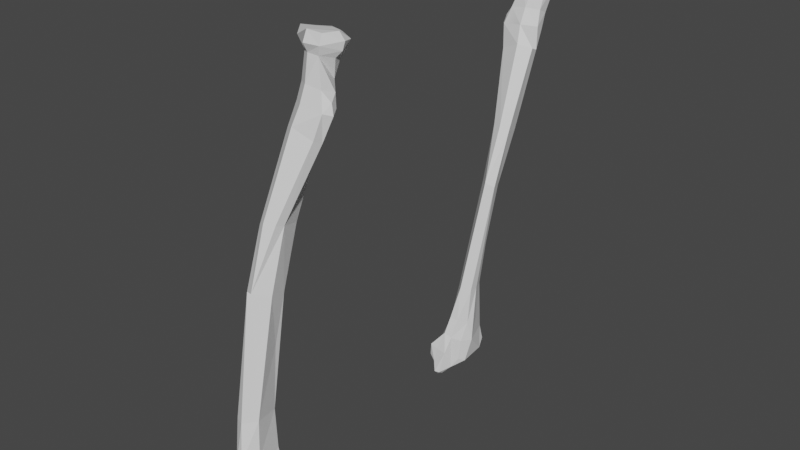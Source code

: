 # Source: Radius.blend  (saved by Blender 2.90.8; exported with 4.5.12 LTS)
import bpy
from mathutils import Matrix  # noqa: F401  (used for matrix-valued properties, if any)

bpy.ops.wm.read_factory_settings(use_empty=True)
scene = bpy.context.scene
scene.name = 'Scene'

# ---- materials (node trees are filled in below, after node groups)
mat_default_obj = bpy.data.materials.new('Default OBJ')
mat_default_obj.use_transparent_shadow = False
mat_default_obj_001 = bpy.data.materials.new('Default OBJ.001')
mat_default_obj_001.use_transparent_shadow = False

# ---- material node trees
mat_default_obj.use_nodes = True; mat_default_obj.node_tree.nodes.clear()
_N = mat_default_obj.node_tree.nodes; _L = mat_default_obj.node_tree.links
n0 = _N.new('ShaderNodeBsdfPrincipled'); n0.name = 'Principled BSDF'; n0.location = (10, 300)
n0.distribution = 'GGX'
n0.subsurface_method = 'BURLEY'
n0.inputs[3].default_value = 1.45
n0.inputs[27].default_value = (0.0, 0.0, 0.0, 1.0)
n0.inputs[28].default_value = 1.0
n1 = _N.new('ShaderNodeOutputMaterial'); n1.name = 'Material Output'; n1.location = (320, 270)
_L.new(n0.outputs[0], n1.inputs[0])
n1.is_active_output = True
mat_default_obj_001.use_nodes = True; mat_default_obj_001.node_tree.nodes.clear()
_N = mat_default_obj_001.node_tree.nodes; _L = mat_default_obj_001.node_tree.links
n0 = _N.new('ShaderNodeBsdfPrincipled'); n0.name = 'Principled BSDF'; n0.location = (10, 300)
n0.distribution = 'GGX'
n0.subsurface_method = 'BURLEY'
n0.inputs[3].default_value = 1.45
n0.inputs[27].default_value = (0.0, 0.0, 0.0, 1.0)
n0.inputs[28].default_value = 1.0
n1 = _N.new('ShaderNodeOutputMaterial'); n1.name = 'Material Output'; n1.location = (320, 270)
_L.new(n0.outputs[0], n1.inputs[0])
n1.is_active_output = True

# ---- world
world_world = bpy.data.worlds.new('World'); scene.world = world_world
world_world.use_nodes = True; world_world.node_tree.nodes.clear()
_N = world_world.node_tree.nodes; _L = world_world.node_tree.links
n0 = _N.new('ShaderNodeOutputWorld'); n0.name = 'World Output'; n0.location = (300, 300)
n1 = _N.new('ShaderNodeBackground'); n1.name = 'Background'; n1.location = (10, 300)
n1.inputs[0].default_value = (0.05088, 0.05088, 0.05088, 1.0)
_L.new(n1.outputs[0], n0.inputs[0])
n0.is_active_output = True
world_world.color = (0.05088, 0.05088, 0.05088)
world_world.use_sun_shadow = False
world_world.sun_shadow_jitter_overblur = 0.0

# ---- meshes
me_mainskeleton = bpy.data.meshes.new('mainSkeleton')
me_mainskeleton.from_pydata([(0.2756, 0.9908, 0.3061), (0.2419, -0.2754, 0.746), (0.4609, 0.8842, 0.218), (0.4325, 2.582, -0.5905), (0.402, 3.02, -0.807), (0.09575, 3.065, -0.5708), (0.4325, 2.582, -0.5905), (0.3845, 2.488, -0.8249), (-0.2697, 3.365, -0.7592), (-0.3835, 2.986, -0.6403), (0.09575, 3.065, -0.5708), (0.05219, -1.489, 0.385), (0.02917, -2.872, 0.5329), (-0.1192, -2.783, 1.091), (0.4415, -0.3405, 0.6594), (0.4609, 0.8842, 0.218), (0.2419, -0.2754, 0.746), (0.4415, -0.3405, 0.6594), (0.2419, -0.2754, 0.746), (0.08408, -2.784, 1.35), (0.3059, -2.822, 1.245), (0.4415, -0.3405, 0.6594), (0.08408, -2.784, 1.35), (0.3664, 2.928, -1.032), (0.2235, 3.181, -1.313), (0.3645, 3.26, -1.141), (0.1005, 3.419, -0.7301), (0.09575, 3.065, -0.5708), (0.402, 3.02, -0.807), (0.402, 3.02, -0.807), (0.3671, 3.365, -0.9152), (0.1005, 3.419, -0.7301), (0.36, -0.3945, 0.4097), (0.3743, 0.7901, -0.1359), (0.4609, 0.8842, 0.218), (0.4609, 0.8842, 0.218), (0.4415, -0.3405, 0.6594), (0.36, -0.3945, 0.4097), (0.02562, 2.357, -0.9862), (0.003258, 2.95, -1.312), (0.3664, 2.928, -1.032), (0.3664, 2.928, -1.032), (0.3845, 2.488, -0.8249), (0.02562, 2.357, -0.9862), (0.07317, -0.4783, 0.07456), (0.1272, 0.8028, -0.3929), (0.3743, 0.7901, -0.1359), (0.36, -0.3945, 0.4097), (0.07317, -0.4783, 0.07456), (0.3743, 0.7901, -0.1359), (0.3645, 3.26, -1.141), (0.3671, 3.365, -0.9152), (0.402, 3.02, -0.807), (0.3645, 3.26, -1.141), (0.402, 3.02, -0.807), (0.3664, 2.928, -1.032), (0.1578, 2.679, -0.4018), (-0.3835, 2.986, -0.6403), (-0.2764, 2.48, -0.4971), (0.3134, -2.828, 1.044), (0.4007, -4.095, 1.281), (0.28, -3.669, 0.9862), (0.28, -3.669, 0.9862), (0.2249, -2.858, 0.812), (0.3134, -2.828, 1.044), (0.2249, -2.858, 0.812), (0.05219, -1.489, 0.385), (0.07317, -0.4783, 0.07456), (0.009316, 0.9283, 0.03218), (0.1272, 0.8028, -0.3929), (0.07317, -0.4783, 0.07456), (0.07317, -0.4783, 0.07456), (-0.01591, -0.3704, 0.4661), (0.009316, 0.9283, 0.03218), (-0.01591, -0.3704, 0.4661), (0.2419, -0.2754, 0.746), (0.05786, 0.9699, 0.2096), (0.02917, -2.872, 0.5329), (0.2249, -2.858, 0.812), (0.28, -3.669, 0.9862), (0.2756, 0.9908, 0.3061), (0.1578, 2.679, -0.4018), (-0.2764, 2.48, -0.4971), (0.2756, 0.9908, 0.3061), (-0.2764, 2.48, -0.4971), (0.05786, 0.9699, 0.2096), (0.02562, 2.357, -0.9862), (0.1272, 0.8028, -0.3929), (0.009316, 0.9283, 0.03218), (0.3042, -3.645, 1.338), (0.4007, -4.095, 1.281), (0.3134, -2.828, 1.044), (0.05219, -1.489, 0.385), (-0.1192, -2.783, 1.091), (-0.01591, -0.3704, 0.4661), (0.07317, -0.4783, 0.07456), (0.05219, -1.489, 0.385), (-0.01591, -0.3704, 0.4661), (0.2419, -0.2754, 0.746), (0.2756, 0.9908, 0.3061), (0.05786, 0.9699, 0.2096), (0.1578, 2.679, -0.4018), (0.4325, 2.582, -0.5905), (0.09575, 3.065, -0.5708), (0.05786, 0.9699, 0.2096), (0.009316, 0.9283, 0.03218), (-0.01591, -0.3704, 0.4661), (0.1712, -4.102, 0.6449), (0.02917, -2.872, 0.5329), (0.28, -3.669, 0.9862), (0.02562, 2.357, -0.9862), (0.3845, 2.488, -0.8249), (0.3743, 0.7901, -0.1359), (0.009316, 0.9283, 0.03218), (-0.3188, 2.394, -0.689), (0.02562, 2.357, -0.9862), (0.02562, 2.357, -0.9862), (-0.3188, 2.394, -0.689), (-0.2208, 2.963, -1.123), (0.003258, 2.95, -1.312), (0.02562, 2.357, -0.9862), (-0.2208, 2.963, -1.123), (0.2249, -2.858, 0.812), (0.07317, -0.4783, 0.07456), (0.3134, -2.828, 1.044), (0.4325, 2.582, -0.5905), (0.4609, 0.8842, 0.218), (0.3743, 0.7901, -0.1359), (0.4325, 2.582, -0.5905), (0.3743, 0.7901, -0.1359), (0.3845, 2.488, -0.8249), (0.1578, 2.679, -0.4018), (0.2756, 0.9908, 0.3061), (0.4325, 2.582, -0.5905), (0.2235, 3.181, -1.313), (0.3664, 2.928, -1.032), (0.003258, 2.95, -1.312), (-0.1701, -4.046, 0.6019), (-0.09725, -3.683, 0.6134), (0.02917, -2.872, 0.5329), (0.02562, 2.357, -0.9862), (0.3743, 0.7901, -0.1359), (0.1272, 0.8028, -0.3929), (0.009316, 0.9283, 0.03218), (0.05786, 0.9699, 0.2096), (-0.2764, 2.48, -0.4971), (-0.2764, 2.48, -0.4971), (-0.3188, 2.394, -0.689), (0.009316, 0.9283, 0.03218), (-0.1701, -4.046, 0.6019), (0.02917, -2.872, 0.5329), (0.1712, -4.102, 0.6449), (-0.1192, -2.783, 1.091), (0.08408, -2.784, 1.35), (0.2419, -0.2754, 0.746), (0.2419, -0.2754, 0.746), (-0.01591, -0.3704, 0.4661), (-0.1192, -2.783, 1.091), (0.3134, -2.828, 1.044), (0.36, -0.3945, 0.4097), (0.4415, -0.3405, 0.6594), (0.3664, 2.928, -1.032), (0.402, 3.02, -0.807), (0.3845, 2.488, -0.8249), (0.2249, -2.858, 0.812), (0.02917, -2.872, 0.5329), (0.05219, -1.489, 0.385), (0.07317, -0.4783, 0.07456), (0.36, -0.3945, 0.4097), (0.3134, -2.828, 1.044), (0.1005, 3.419, -0.7301), (-0.2697, 3.365, -0.7592), (0.09575, 3.065, -0.5708), (0.1578, 2.679, -0.4018), (0.09575, 3.065, -0.5708), (-0.3835, 2.986, -0.6403)], [], [(0, 1, 2), (0, 2, 3), (4, 5, 6), (4, 6, 7), (8, 9, 10), (11, 12, 13), (14, 15, 16), (17, 18, 19), (20, 21, 22), (23, 24, 25), (26, 27, 28), (29, 30, 31), (32, 33, 34), (35, 36, 37), (38, 39, 40), (41, 42, 43), (44, 45, 46), (47, 48, 49), (50, 51, 52), (53, 54, 55), (56, 57, 58), (59, 60, 61), (62, 63, 64), (65, 66, 67), (68, 69, 70), (71, 72, 73), (74, 75, 76), (77, 78, 79), (80, 81, 82), (83, 84, 85), (86, 87, 88), (89, 90, 91), (92, 93, 94), (95, 96, 97), (98, 99, 100), (101, 102, 103), (104, 105, 106), (107, 108, 109), (110, 111, 112), (113, 114, 115), (116, 117, 118), (119, 120, 121), (122, 123, 124), (125, 126, 127), (128, 129, 130), (131, 132, 133), (134, 135, 136), (137, 138, 139), (140, 141, 142), (143, 144, 145), (146, 147, 148), (149, 150, 151), (152, 153, 154), (155, 156, 157), (158, 159, 160), (161, 162, 163), (164, 165, 166), (167, 168, 169), (170, 171, 172), (173, 174, 175)])
me_mainskeleton.polygons.foreach_set('use_smooth', [1, 1, 1, 1, 1, 0, 0, 0, 0, 0, 0, 0, 0, 0, 0, 0, 0, 0, 0, 0, 0, 0, 0, 0, 0, 0, 0, 1, 1, 0, 0, 0, 0, 0, 0, 0, 1, 0, 0, 0, 0, 0, 0, 0, 0, 0, 0, 1, 0, 1, 0, 0, 0, 0, 0, 1, 0, 0, 0, 1])
me_mainskeleton.materials.append(mat_default_obj)
me_mainskeleton.use_remesh_fix_poles = True
me_mainskeleton.use_remesh_preserve_attributes = False
me_mainskeleton.use_mirror_vertex_groups = False
me_mainskeleton.update()
me_mainskeleton.normals_split_custom_set([tuple(v) for v in zip(*[iter([0.5513, 0.323, 0.7692, 0.5513, 0.323, 0.7692, 0.5513, 0.323, 0.7692, 0.5513, 0.323, 0.7692, 0.5513, 0.323, 0.7692, 0.5513, 0.323, 0.7692, 0.8768, 0.2608, 0.4041, 0.8768, 0.2608, 0.4041, 0.8768, 0.2607, 0.4041, 0.8768, 0.2608, 0.4041, 0.8768, 0.2607, 0.4041, 0.8768, 0.2608, 0.4041, -0.1321, 0.3373, 0.9321, -0.1288, 0.3271, 0.9362, -0.3593, 0.3761, 0.8541, -0.9669, -0.01118, -0.255, -0.9669, -0.01118, -0.255, -0.9669, -0.01118, -0.255, 0.4595, 0.2947, 0.8378, 0.4595, 0.2947, 0.8378, 0.4595, 0.2947, 0.8378, 0.441, 0.1839, 0.8784, 0.441, 0.1839, 0.8784, 0.441, 0.1839, 0.8784, 0.448, 0.182, 0.8753, 0.448, 0.182, 0.8753, 0.448, 0.182, 0.8753, 0.7998, -0.1827, -0.5717, 0.7998, -0.1827, -0.5717, 0.7998, -0.1827, -0.5717, 0.6076, 0.3191, 0.7273, 0.6076, 0.3191, 0.7273, 0.6076, 0.3191, 0.7273, 0.5849, 0.2965, 0.755, 0.5849, 0.2965, 0.755, 0.5849, 0.2965, 0.755, 0.9719, -0.108, -0.2091, 0.9719, -0.108, -0.2091, 0.9719, -0.108, -0.2091, 0.9513, -0.1178, -0.2849, 0.9513, -0.1178, -0.2849, 0.9513, -0.1178, -0.2849, 0.5484, -0.3865, -0.7415, 0.5484, -0.3865, -0.7415, 0.5484, -0.3865, -0.7415, 0.4887, -0.3553, -0.7969, 0.4887, -0.3553, -0.7969, 0.4887, -0.3553, -0.7969, 0.6863, -0.2747, -0.6735, 0.6863, -0.2747, -0.6735, 0.6863, -0.2747, -0.6735, 0.763, -0.278, -0.5835, 0.763, -0.278, -0.5835, 0.763, -0.278, -0.5835, 0.9951, 0.08482, -0.05061, 0.9951, 0.08482, -0.05061, 0.9951, 0.08482, -0.05061, 0.9894, -0.04022, -0.1399, 0.9894, -0.04022, -0.1399, 0.9894, -0.04022, -0.1399, -0.2974, 0.2011, 0.9333, -0.2974, 0.2011, 0.9333, -0.2974, 0.2011, 0.9333, 0.9201, -0.009826, -0.3915, 0.9201, -0.009826, -0.3915, 0.9201, -0.009826, -0.3915, 0.9346, -0.01286, -0.3556, 0.9346, -0.01286, -0.3556, 0.9346, -0.01286, -0.3556, 0.03047, -0.2941, -0.9553, 0.03047, -0.2941, -0.9553, 0.03047, -0.2941, -0.9553, -0.9662, -0.05147, -0.2527, -0.9662, -0.05147, -0.2527, -0.9662, -0.05147, -0.2527, -0.9768, -0.05061, -0.2083, -0.9768, -0.05061, -0.2083, -0.9768, -0.05061, -0.2083, -0.7528, 0.1634, 0.6377, -0.7528, 0.1634, 0.6377, -0.7528, 0.1634, 0.6377, 0.8186, -0.06692, -0.5705, 0.8186, -0.06692, -0.5705, 0.8186, -0.06692, -0.5705, -0.3487, 0.3415, 0.8728, -0.3487, 0.3415, 0.8728, -0.3487, 0.3415, 0.8728, -0.4097, 0.3107, 0.8576, -0.4097, 0.3107, 0.8576, -0.4097, 0.3107, 0.8576, -0.9634, -0.1482, -0.2233, -0.9634, -0.1482, -0.2233, -0.9634, -0.1482, -0.2233, 0.8984, 0.1398, 0.4163, 0.8984, 0.1398, 0.4163, 0.8984, 0.1398, 0.4163, -0.9538, -0.03646, -0.2982, -0.9538, -0.03646, -0.2982, -0.9538, -0.03646, -0.2982, -0.9767, -0.04424, -0.21, -0.9767, -0.04424, -0.21, -0.9767, -0.04424, -0.21, -0.4098, 0.3091, 0.8582, -0.4098, 0.3091, 0.8582, -0.4098, 0.3091, 0.8582, 0.6109, 0.398, 0.6844, 0.6109, 0.398, 0.6844, 0.6109, 0.398, 0.6844, -0.9655, 0.09922, 0.2408, -0.9655, 0.09922, 0.2408, -0.9655, 0.09922, 0.2408, 0.9206, 0.07136, -0.384, 0.9206, 0.07136, -0.384, 0.9206, 0.07136, -0.384, 0.4853, -0.3312, -0.8092, 0.4853, -0.3312, -0.8092, 0.4853, -0.3312, -0.8092, -0.609, -0.4559, -0.6491, -0.609, -0.4559, -0.6491, -0.609, -0.4559, -0.6491, -0.6219, -0.4046, -0.6705, -0.6219, -0.4046, -0.6705, -0.6219, -0.4046, -0.6705, -0.6033, -0.4012, -0.6893, -0.6033, -0.4012, -0.6893, -0.6033, -0.4012, -0.6893, 0.935, -0.04921, -0.3511, 0.935, -0.04921, -0.3511, 0.935, -0.04921, -0.3511, 0.9728, -0.08617, -0.2152, 0.9728, -0.08617, -0.2152, 0.9728, -0.08617, -0.2152, 0.9824, -0.0753, -0.1711, 0.9824, -0.0753, -0.1711, 0.9824, -0.0753, -0.1711, 0.6113, 0.3419, 0.7138, 0.6113, 0.3419, 0.7138, 0.6113, 0.3419, 0.7138, 0.513, -0.4909, -0.7042, 0.513, -0.4909, -0.7042, 0.513, -0.4909, -0.7042, -0.9311, 0.1768, 0.3189, -0.9311, 0.1768, 0.3189, -0.9311, 0.1768, 0.3189, 0.6986, -0.215, -0.6824, 0.6986, -0.215, -0.6824, 0.6986, -0.215, -0.6824, -0.9565, -0.08039, 0.2806, -0.9565, -0.08039, 0.2806, -0.9565, -0.08039, 0.2806, -0.963, -0.09072, 0.2538, -0.963, -0.09072, 0.2538, -0.963, -0.09072, 0.2538, 0.1121, -0.0773, -0.9907, 0.1121, -0.0773, -0.9907, 0.1121, -0.0773, -0.9907, -0.7717, 0.1945, 0.6056, -0.7717, 0.1945, 0.6056, -0.7717, 0.1945, 0.6056, -0.7536, 0.1949, 0.6278, -0.7536, 0.1949, 0.6278, -0.7536, 0.1949, 0.6278, 0.9523, -0.09387, -0.2904, 0.9523, -0.09387, -0.2904, 0.9523, -0.09387, -0.2904, 0.989, -0.02769, -0.145, 0.989, -0.02769, -0.145, 0.989, -0.02769, -0.145, 0.8183, -0.07455, -0.5699, 0.8183, -0.07455, -0.5699, 0.8183, -0.07455, -0.5699, 0.7692, -0.1748, -0.6146, 0.7692, -0.1748, -0.6146, 0.7692, -0.1748, -0.6146, -0.131, 0.4083, 0.9034, -0.131, 0.4083, 0.9034, -0.131, 0.4083, 0.9034, -0.1926, 0.3677, 0.9098, -0.1926, 0.3677, 0.9098, -0.1926, 0.3677, 0.9098])] * 3)])
me_mainskeleton_001 = bpy.data.meshes.new('mainSkeleton.001')
me_mainskeleton_001.from_pydata([(0.307, 3.564, -1.351), (0.178, 3.092, -1.407), (0.1748, 3.309, -1.416), (0.08549, 3.207, -0.6656), (-0.2207, 3.162, -0.9018), (-0.2512, 2.724, -0.6853), (-0.193, 0.932, -0.2307), (-0.1788, -0.2526, 0.3149), (-0.2797, 1.026, 0.1232), (-0.2512, 2.724, -0.6853), (0.05408, 0.9447, -0.4877), (-0.193, 0.932, -0.2307), (-0.2032, 2.63, -0.9197), (0.1971, -0.2285, 0.3713), (0.3004, -2.641, 0.9965), (0.129, -1.347, 0.2902), (0.1971, -0.2285, 0.3713), (0.129, -1.347, 0.2902), (0.1081, -0.3364, -0.02025), (-0.06064, -0.1335, 0.6512), (0.1971, -0.2285, 0.3713), (0.1719, 1.07, -0.06262), (-0.123, -3.503, 1.243), (-0.2195, -3.953, 1.186), (-0.06618, -3.959, 1.404), (0.1081, -0.3364, -0.02025), (0.05408, 0.9447, -0.4877), (0.1719, 1.07, -0.06262), (0.1719, 1.07, -0.06262), (0.1971, -0.2285, 0.3713), (0.1081, -0.3364, -0.02025), (0.1081, -0.3364, -0.02025), (0.129, -1.347, 0.2902), (0.1521, -2.73, 0.4381), (0.05408, 0.9447, -0.4877), (-0.2032, 2.63, -0.9197), (0.1556, 2.498, -1.081), (-0.2512, 2.724, -0.6853), (-0.2797, 1.026, 0.1232), (-0.09435, 1.133, 0.2113), (-0.2512, 2.724, -0.6853), (-0.09435, 1.133, 0.2113), (0.02346, 2.821, -0.4966), (0.4021, 3.105, -1.218), (0.5, 2.535, -0.7838), (0.1556, 2.498, -1.081), (0.4021, 3.105, -1.218), (0.1556, 2.498, -1.081), (0.178, 3.092, -1.407), (0.08073, 3.561, -0.8249), (-0.1859, 3.507, -1.01), (-0.2207, 3.162, -0.9018), (-0.2207, 3.162, -0.9018), (-0.1859, 3.507, -1.01), (-0.1833, 3.402, -1.236), (-0.1852, 3.07, -1.127), (-0.2207, 3.162, -0.9018), (-0.1833, 3.402, -1.236), (-0.193, 0.932, -0.2307), (0.05408, 0.9447, -0.4877), (0.1081, -0.3364, -0.02025), (-0.193, 0.932, -0.2307), (0.1081, -0.3364, -0.02025), (-0.1788, -0.2526, 0.3149), (-0.06064, -0.1335, 0.6512), (-0.09435, 1.133, 0.2113), (-0.2797, 1.026, 0.1232), (-0.06064, -0.1335, 0.6512), (-0.2797, 1.026, 0.1232), (-0.2603, -0.1985, 0.5646), (-0.2603, -0.1985, 0.5646), (-0.1788, -0.2526, 0.3149), (-0.1322, -2.686, 0.9489), (0.3004, -2.641, 0.9965), (0.1971, -0.2285, 0.3713), (-0.06064, -0.1335, 0.6512), (0.1274, -3.886, 1.534), (0.05465, -3.425, 1.403), (-0.123, -3.503, 1.243), (0.3004, -2.641, 0.9965), (0.1521, -2.73, 0.4381), (0.129, -1.347, 0.2902), (0.09715, -2.642, 1.256), (-0.2603, -0.1985, 0.5646), (-0.1247, -2.68, 1.15), (0.4576, 2.622, -0.5919), (0.5648, 3.128, -0.7352), (0.02346, 2.821, -0.4966), (0.2299, -3.412, 1.441), (0.285, -3.789, 1.576), (0.4567, -3.771, 1.198), (-0.1833, 3.402, -1.236), (-0.04223, 3.323, -1.408), (-0.1852, 3.07, -1.127), (0.1556, 2.498, -1.081), (0.1719, 1.07, -0.06262), (0.05408, 0.9447, -0.4877), (-0.04223, 3.323, -1.408), (0.1748, 3.309, -1.416), (0.178, 3.092, -1.407), (-0.1788, -0.2526, 0.3149), (0.1081, -0.3364, -0.02025), (-0.04364, -2.716, 0.7172), (-0.2195, -3.953, 1.186), (-0.09875, -3.527, 0.8914), (0.009991, -3.96, 0.5501), (0.178, 3.092, -1.407), (-0.1852, 3.07, -1.127), (-0.04223, 3.323, -1.408), (-0.2032, 2.63, -0.9197), (-0.2512, 2.724, -0.6853), (-0.2207, 3.162, -0.9018), (-0.2032, 2.63, -0.9197), (-0.2207, 3.162, -0.9018), (-0.1852, 3.07, -1.127), (-0.2603, -0.1985, 0.5646), (-0.1322, -2.686, 0.9489), (-0.1247, -2.68, 1.15), (0.5648, 3.128, -0.7352), (0.08549, 3.207, -0.6656), (0.02346, 2.821, -0.4966), (-0.1788, -0.2526, 0.3149), (-0.2603, -0.1985, 0.5646), (-0.2797, 1.026, 0.1232), (-0.1852, 3.07, -1.127), (0.178, 3.092, -1.407), (0.1556, 2.498, -1.081), (0.1556, 2.498, -1.081), (-0.2032, 2.63, -0.9197), (-0.1852, 3.07, -1.127), (-0.1322, -2.686, 0.9489), (-0.2195, -3.953, 1.186), (-0.123, -3.503, 1.243), (-0.123, -3.503, 1.243), (-0.1247, -2.68, 1.15), (-0.1322, -2.686, 0.9489), (0.4576, 2.622, -0.5919), (0.02346, 2.821, -0.4966), (-0.09435, 1.133, 0.2113), (0.1234, 1.112, 0.1148), (0.4576, 2.622, -0.5919), (-0.09435, 1.133, 0.2113), (0.307, 3.564, -1.351), (0.4021, 3.105, -1.218), (0.178, 3.092, -1.407), (0.1556, 2.498, -1.081), (0.5, 2.535, -0.7838), (0.1719, 1.07, -0.06262), (-0.2032, 2.63, -0.9197), (-0.193, 0.932, -0.2307), (-0.2512, 2.724, -0.6853), (-0.1322, -2.686, 0.9489), (-0.1788, -0.2526, 0.3149), (-0.04364, -2.716, 0.7172), (0.1719, 1.07, -0.06262), (0.1234, 1.112, 0.1148), (-0.06064, -0.1335, 0.6512), (0.08549, 3.207, -0.6656), (-0.2512, 2.724, -0.6853), (0.02346, 2.821, -0.4966), (0.4576, 2.622, -0.5919), (0.1234, 1.112, 0.1148), (0.1719, 1.07, -0.06262), (0.1719, 1.07, -0.06262), (0.5, 2.535, -0.7838), (0.4576, 2.622, -0.5919), (0.1081, -0.3364, -0.02025), (0.1521, -2.73, 0.4381), (-0.04364, -2.716, 0.7172), (0.1234, 1.112, 0.1148), (-0.09435, 1.133, 0.2113), (-0.06064, -0.1335, 0.6512), (0.4021, 3.105, -1.218), (0.307, 3.564, -1.351), (0.527, 3.416, -1.131)], [], [(0, 1, 2), (3, 4, 5), (6, 7, 8), (6, 8, 9), (10, 11, 12), (13, 14, 15), (16, 17, 18), (19, 20, 21), (22, 23, 24), (25, 26, 27), (28, 29, 30), (31, 32, 33), (34, 35, 36), (37, 38, 39), (40, 41, 42), (43, 44, 45), (46, 47, 48), (49, 50, 51), (52, 53, 54), (55, 56, 57), (58, 59, 60), (61, 62, 63), (64, 65, 66), (67, 68, 69), (70, 71, 72), (73, 74, 75), (76, 77, 78), (79, 80, 81), (82, 83, 84), (85, 86, 87), (88, 89, 90), (91, 92, 93), (94, 95, 96), (97, 98, 99), (100, 101, 102), (103, 104, 105), (106, 107, 108), (109, 110, 111), (112, 113, 114), (115, 116, 117), (118, 119, 120), (121, 122, 123), (124, 125, 126), (127, 128, 129), (130, 131, 132), (133, 134, 135), (136, 137, 138), (139, 140, 141), (142, 143, 144), (145, 146, 147), (148, 149, 150), (151, 152, 153), (154, 155, 156), (157, 158, 159), (160, 161, 162), (163, 164, 165), (166, 167, 168), (169, 170, 171), (172, 173, 174)])
me_mainskeleton_001.polygons.foreach_set('use_smooth', [0, 1, 1, 1, 0, 1, 0, 0, 0, 0, 0, 0, 0, 1, 0, 0, 0, 0, 1, 0, 0, 0, 0, 0, 0, 0, 0, 1, 0, 0, 0, 0, 0, 1, 0, 0, 0, 0, 0, 0, 0, 0, 0, 0, 0, 0, 0, 0, 0, 0, 0, 0, 0, 0, 0, 0, 0, 0, 1])
me_mainskeleton_001.materials.append(mat_default_obj_001)
me_mainskeleton_001.use_remesh_fix_poles = True
me_mainskeleton_001.use_remesh_preserve_attributes = False
me_mainskeleton_001.use_mirror_vertex_groups = False
me_mainskeleton_001.update()
me_mainskeleton_001.normals_split_custom_set([tuple(v) for v in zip(*[iter([0.4856, -0.02856, -0.8737, 0.4856, -0.02856, -0.8737, 0.4856, -0.02856, -0.8737, -0.6063, 0.3891, 0.6936, -0.5987, 0.3834, 0.7032, -0.6025, 0.358, 0.7133, -0.9725, -0.09518, -0.2127, -0.9725, -0.09516, -0.2127, -0.9725, -0.09515, -0.2127, -0.9725, -0.09518, -0.2127, -0.9725, -0.09515, -0.2127, -0.9725, -0.09514, -0.2127, -0.6857, -0.2772, -0.6731, -0.6857, -0.2772, -0.6731, -0.6857, -0.2772, -0.6731, 0.9538, -0.03645, -0.2982, 0.9538, -0.03645, -0.2982, 0.9538, -0.03645, -0.2982, 0.9767, -0.04424, -0.21, 0.9767, -0.04424, -0.21, 0.9767, -0.04424, -0.21, 0.7537, 0.2214, 0.6188, 0.7537, 0.2214, 0.6188, 0.7537, 0.2214, 0.6188, -0.8132, 0.1016, 0.573, -0.8132, 0.1016, 0.573, -0.8132, 0.1016, 0.573, 0.9662, -0.05147, -0.2527, 0.9662, -0.05147, -0.2527, 0.9662, -0.05147, -0.2527, 0.9768, -0.05061, -0.2083, 0.9768, -0.05061, -0.2083, 0.9768, -0.05061, -0.2083, 0.9997, 0.01443, -0.02058, 0.9997, 0.01443, -0.02058, 0.9997, 0.01443, -0.02058, -0.4782, -0.2859, -0.8304, -0.4782, -0.2859, -0.8304, -0.4782, -0.2859, -0.8304, -0.562, 0.3632, 0.7431, -0.562, 0.3632, 0.7431, -0.562, 0.3632, 0.7431, -0.6113, 0.3419, 0.7138, -0.6113, 0.3419, 0.7138, -0.6113, 0.3419, 0.7138, 0.6219, -0.4046, -0.6705, 0.6219, -0.4046, -0.6705, 0.6219, -0.4046, -0.6705, 0.6033, -0.4012, -0.6893, 0.6033, -0.4012, -0.6893, 0.6033, -0.4012, -0.6893, -0.5849, 0.2965, 0.755, -0.5849, 0.2965, 0.755, -0.5849, 0.2965, 0.755, -0.9951, 0.08481, -0.05063, -0.9951, 0.08481, -0.05063, -0.9951, 0.08481, -0.05063, -0.9894, -0.04021, -0.1399, -0.9894, -0.04021, -0.1399, -0.9894, -0.04021, -0.1399, -0.6863, -0.2747, -0.6735, -0.6863, -0.2747, -0.6735, -0.6863, -0.2747, -0.6735, -0.763, -0.278, -0.5835, -0.763, -0.278, -0.5835, -0.763, -0.278, -0.5835, -0.5339, 0.2648, 0.803, -0.5339, 0.2648, 0.803, -0.5339, 0.2648, 0.803, -0.4595, 0.2947, 0.8378, -0.4595, 0.2947, 0.8378, -0.4595, 0.2947, 0.8378, -0.9523, -0.09387, -0.2904, -0.9523, -0.09387, -0.2904, -0.9523, -0.09387, -0.2904, 0.7536, 0.1949, 0.6278, 0.7536, 0.1949, 0.6278, 0.7536, 0.1949, 0.6278, -0.6897, 0.09456, 0.7179, -0.6897, 0.09456, 0.7179, -0.6897, 0.09456, 0.7179, 0.9669, -0.01118, -0.255, 0.9669, -0.01118, -0.255, 0.9669, -0.01118, -0.255, -0.448, 0.182, 0.8753, -0.448, 0.182, 0.8753, -0.448, 0.182, 0.8753, 0.2974, 0.2011, 0.9333, 0.2974, 0.2011, 0.9333, 0.2974, 0.2011, 0.9333, 0.8707, 0.2733, 0.409, 0.8707, 0.2733, 0.409, 0.8707, 0.2733, 0.409, -0.7998, -0.1827, -0.5717, -0.7998, -0.1827, -0.5717, -0.7998, -0.1827, -0.5717, 0.9634, -0.1482, -0.2233, 0.9634, -0.1482, -0.2233, 0.9634, -0.1482, -0.2233, -0.04048, -0.04132, -0.9983, -0.04048, -0.04132, -0.9983, -0.04048, -0.04132, -0.9983, -0.7693, -0.1439, -0.6224, -0.7693, -0.1439, -0.6224, -0.7693, -0.1439, -0.6224, -0.94, 0.03161, -0.3397, -0.94, 0.03161, -0.3397, -0.94, 0.03161, -0.3397, -0.513, -0.4909, -0.7042, -0.513, -0.4909, -0.7042, -0.513, -0.4909, -0.7042, -0.9813, -0.0259, -0.1907, -0.9813, -0.0259, -0.1907, -0.9813, -0.0259, -0.1907, -0.989, -0.02769, -0.145, -0.989, -0.02769, -0.145, -0.989, -0.02769, -0.145, -0.9982, -0.04537, 0.03888, -0.9982, -0.04537, 0.03888, -0.9982, -0.04537, 0.03888, 0.1926, 0.3677, 0.9098, 0.1926, 0.3677, 0.9098, 0.1926, 0.3677, 0.9098, -0.9513, -0.1178, -0.2849, -0.9513, -0.1178, -0.2849, -0.9513, -0.1178, -0.2849, -0.5484, -0.3865, -0.7415, -0.5484, -0.3865, -0.7415, -0.5484, -0.3865, -0.7415, -0.4886, -0.3553, -0.7969, -0.4886, -0.3553, -0.7969, -0.4886, -0.3553, -0.7969, -0.8984, 0.1398, 0.4163, -0.8984, 0.1398, 0.4163, -0.8984, 0.1398, 0.4163, -0.9993, 0.002127, 0.03731, -0.9993, 0.002127, 0.03731, -0.9993, 0.002127, 0.03731, 0.3487, 0.3415, 0.8728, 0.3487, 0.3415, 0.8728, 0.3487, 0.3415, 0.8728, 0.4097, 0.3107, 0.8576, 0.4097, 0.3107, 0.8576, 0.4097, 0.3107, 0.8576, 0.645, -0.08572, -0.7594, 0.645, -0.08572, -0.7594, 0.645, -0.08572, -0.7594, 0.609, -0.4559, -0.6491, 0.609, -0.4559, -0.6491, 0.609, -0.4559, -0.6491, -0.9824, -0.0753, -0.1711, -0.9824, -0.0753, -0.1711, -0.9824, -0.0753, -0.1711, -0.9332, -0.1072, -0.343, -0.9332, -0.1072, -0.343, -0.9332, -0.1072, -0.343, 0.9626, -0.02616, 0.2695, 0.9626, -0.02616, 0.2695, 0.9626, -0.02616, 0.2695, -0.6109, 0.398, 0.6844, -0.6109, 0.398, 0.6844, -0.6109, 0.398, 0.6844, 0.9565, -0.08039, 0.2806, 0.9565, -0.08039, 0.2806, 0.9565, -0.08039, 0.2806, 0.963, -0.09072, 0.2538, 0.963, -0.09072, 0.2538, 0.963, -0.09072, 0.2538, -0.8155, -0.1233, -0.5655, -0.8155, -0.1233, -0.5655, -0.8155, -0.1233, -0.5655, 0.4098, 0.3091, 0.8582, 0.4098, 0.3091, 0.8582, 0.4098, 0.3091, 0.8582, 0.6811, -0.06947, -0.7289, 0.6811, -0.06947, -0.7289, 0.6811, -0.06947, -0.7289])] * 3)])
me_mainskeleton_002 = bpy.data.meshes.new('mainSkeleton.002')
me_mainskeleton_002.from_pydata([(-0.2923, 4.124, -1.532), (-0.04409, 4.095, -1.698), (-0.2211, 3.904, -1.474), (-0.3553, 3.984, -1.241), (0.5056, 4.345, -1.086), (0.5452, 4.167, -1.033), (0.5699, 4.085, -1.412), (-0.3553, 3.984, -1.241), (-0.1528, 3.781, -1.401), (-0.2331, 3.845, -1.181), (-0.01186, 3.903, -1.608), (-0.04409, 4.095, -1.698), (0.3419, 4.064, -1.676), (-0.4013, 4.169, -1.26), (-0.1362, 4.33, -0.9604), (-0.2371, 4.312, -1.294), (-0.1362, 4.33, -0.9604), (-0.09919, 4.345, -1.035), (-0.2371, 4.312, -1.294), (-0.2331, 3.845, -1.181), (-0.1403, 4.117, -0.8742), (-0.3553, 3.984, -1.241), (0.3145, 4.196, -1.699), (-0.04409, 4.095, -1.698), (0.004078, 4.221, -1.57), (0.5699, 4.085, -1.412), (0.4971, 4.237, -1.445), (0.5056, 4.345, -1.086), (-0.04409, 4.095, -1.698), (-0.01186, 3.903, -1.608), (-0.2211, 3.904, -1.474), (-0.3553, 3.984, -1.241), (-0.2211, 3.904, -1.474), (-0.1528, 3.781, -1.401), (0.5699, 4.085, -1.412), (0.5452, 4.167, -1.033), (0.4086, 3.905, -1.069), (0.4086, 3.905, -1.069), (0.4647, 3.924, -1.348), (0.5699, 4.085, -1.412), (-0.09919, 4.345, -1.035), (0.2087, 4.353, -0.9337), (-0.1641, 4.234, -1.477), (-0.1641, 4.234, -1.477), (-0.2371, 4.312, -1.294), (-0.09919, 4.345, -1.035), (-0.1403, 4.117, -0.8742), (0.2068, 4.125, -0.8221), (0.2087, 4.353, -0.9337), (0.2087, 4.353, -0.9337), (-0.1362, 4.33, -0.9604), (-0.1403, 4.117, -0.8742), (0.2087, 4.353, -0.9337), (0.2068, 4.125, -0.8221), (0.5452, 4.167, -1.033), (0.5452, 4.167, -1.033), (0.5056, 4.345, -1.086), (0.2087, 4.353, -0.9337), (0.4971, 4.237, -1.445), (0.5699, 4.085, -1.412), (0.3145, 4.196, -1.699), (-0.2211, 3.904, -1.474), (-0.01186, 3.903, -1.608), (0.003323, 3.776, -1.506), (-0.2211, 3.904, -1.474), (0.003323, 3.776, -1.506), (-0.1528, 3.781, -1.401), (-0.4013, 4.169, -1.26), (-0.2923, 4.124, -1.532), (-0.3553, 3.984, -1.241), (0.1628, 4.234, -1.578), (0.3145, 4.196, -1.699), (0.004078, 4.221, -1.57), (-0.01186, 3.903, -1.608), (0.3419, 4.064, -1.676), (0.2921, 3.887, -1.524), (-0.01186, 3.903, -1.608), (0.2921, 3.887, -1.524), (0.003323, 3.776, -1.506), (0.2068, 4.125, -0.8221), (-0.08889, 3.924, -0.8981), (0.1824, 3.934, -0.9056), (-0.1403, 4.117, -0.8742), (-0.1362, 4.33, -0.9604), (-0.4013, 4.169, -1.26), (-0.2371, 4.312, -1.294), (-0.1641, 4.234, -1.477), (-0.2923, 4.124, -1.532), (0.4086, 3.905, -1.069), (0.5452, 4.167, -1.033), (0.2068, 4.125, -0.8221), (0.1824, 3.934, -0.9056), (0.4086, 3.905, -1.069), (0.2068, 4.125, -0.8221), (-0.1641, 4.234, -1.477), (0.2087, 4.353, -0.9337), (0.1628, 4.234, -1.578), (0.1628, 4.234, -1.578), (0.004078, 4.221, -1.57), (-0.1641, 4.234, -1.477), (0.3145, 4.196, -1.699), (0.1628, 4.234, -1.578), (0.4971, 4.237, -1.445), (0.2921, 3.887, -1.524), (0.3419, 4.064, -1.676), (0.5699, 4.085, -1.412), (0.4647, 3.924, -1.348), (0.2921, 3.887, -1.524), (0.5699, 4.085, -1.412), (0.2068, 4.125, -0.8221), (-0.1403, 4.117, -0.8742), (-0.08889, 3.924, -0.8981), (-0.4013, 4.169, -1.26), (-0.3553, 3.984, -1.241), (-0.1403, 4.117, -0.8742), (-0.2371, 4.312, -1.294), (-0.2923, 4.124, -1.532), (-0.4013, 4.169, -1.26), (0.3145, 4.196, -1.699), (0.3419, 4.064, -1.676), (-0.04409, 4.095, -1.698), (0.2087, 4.353, -0.9337), (-0.09919, 4.345, -1.035), (-0.1362, 4.33, -0.9604), (0.4971, 4.237, -1.445), (0.1628, 4.234, -1.578), (0.2087, 4.353, -0.9337), (0.2087, 4.353, -0.9337), (0.5056, 4.345, -1.086), (0.4971, 4.237, -1.445), (-0.04409, 4.095, -1.698), (-0.2923, 4.124, -1.532), (-0.1641, 4.234, -1.477), (-0.1641, 4.234, -1.477), (0.004078, 4.221, -1.57), (-0.04409, 4.095, -1.698), (0.5699, 4.085, -1.412), (0.3419, 4.064, -1.676), (0.3145, 4.196, -1.699), (-0.2331, 3.845, -1.181), (-0.08889, 3.924, -0.8981), (-0.1403, 4.117, -0.8742)], [], [(0, 1, 2), (0, 2, 3), (4, 5, 6), (7, 8, 9), (10, 11, 12), (13, 14, 15), (16, 17, 18), (19, 20, 21), (22, 23, 24), (25, 26, 27), (28, 29, 30), (31, 32, 33), (34, 35, 36), (37, 38, 39), (40, 41, 42), (43, 44, 45), (46, 47, 48), (49, 50, 51), (52, 53, 54), (55, 56, 57), (58, 59, 60), (61, 62, 63), (64, 65, 66), (67, 68, 69), (70, 71, 72), (73, 74, 75), (76, 77, 78), (79, 80, 81), (82, 83, 84), (85, 86, 87), (88, 89, 90), (91, 92, 93), (94, 95, 96), (97, 98, 99), (100, 101, 102), (103, 104, 105), (106, 107, 108), (109, 110, 111), (112, 113, 114), (115, 116, 117), (118, 119, 120), (121, 122, 123), (124, 125, 126), (127, 128, 129), (130, 131, 132), (133, 134, 135), (136, 137, 138), (139, 140, 141)])
me_mainskeleton_002.polygons.foreach_set('use_smooth', [1, 1, 0, 0, 0, 0, 0, 0, 0, 0, 0, 0, 0, 0, 0, 0, 0, 0, 0, 0, 0, 0, 0, 0, 0, 0, 0, 0, 0, 0, 0, 0, 0, 0, 0, 0, 0, 1, 0, 0, 0, 0, 0, 0, 0, 0, 0, 0])
me_mainskeleton_002.materials.append(mat_default_obj)
me_mainskeleton_002.use_remesh_fix_poles = True
me_mainskeleton_002.use_remesh_preserve_attributes = False
me_mainskeleton_002.use_mirror_vertex_groups = False
me_mainskeleton_002.update()
me_mainskeleton_002.normals_split_custom_set([tuple(v) for v in zip(*[iter([-0.717, -0.3844, -0.5815, -0.717, -0.3844, -0.5815, -0.717, -0.3844, -0.5815, -0.717, -0.3844, -0.5815, -0.717, -0.3844, -0.5815, -0.717, -0.3844, -0.5815, 0.9752, 0.2208, 0.01596, 0.9752, 0.2208, 0.01596, 0.9752, 0.2208, 0.01596, -0.7333, -0.6764, -0.06844, -0.7333, -0.6764, -0.06844, -0.7333, -0.6764, -0.06844, 0.0181, -0.4218, -0.9065, 0.0181, -0.4218, -0.9065, 0.0181, -0.4218, -0.9065, -0.6326, 0.7596, 0.1512, -0.6326, 0.7596, 0.1512, -0.6326, 0.7596, 0.1512, -0.3141, 0.9483, 0.04507, -0.3141, 0.9483, 0.04507, -0.3141, 0.9483, 0.04507, -0.7224, -0.3947, 0.5677, -0.7224, -0.3947, 0.5677, -0.7224, -0.3947, 0.5677, -0.2091, 0.7343, -0.6458, -0.2091, 0.7343, -0.6458, -0.2091, 0.7343, -0.6458, 0.9046, 0.4017, -0.1423, 0.9046, 0.4017, -0.1423, 0.9046, 0.4017, -0.1423, -0.486, -0.4364, -0.7572, -0.486, -0.4364, -0.7572, -0.486, -0.4364, -0.7572, -0.7775, -0.577, -0.2499, -0.7775, -0.577, -0.2499, -0.7775, -0.577, -0.2499, 0.8659, -0.4741, 0.1592, 0.8659, -0.4741, 0.1592, 0.8659, -0.4741, 0.1592, 0.853, -0.5033, 0.1379, 0.853, -0.5033, 0.1379, 0.853, -0.5033, 0.1379, 0.05823, 0.966, -0.252, 0.05823, 0.966, -0.252, 0.05823, 0.966, -0.252, 0.2938, 0.9158, -0.2739, 0.2938, 0.9158, -0.2739, 0.2938, 0.9158, -0.2739, -0.1428, 0.4355, 0.8888, -0.1428, 0.4355, 0.8888, -0.1428, 0.4355, 0.8888, -0.0971, 0.3761, 0.9215, -0.0971, 0.3761, 0.9215, -0.0971, 0.3761, 0.9215, 0.4531, 0.3883, 0.8025, 0.4531, 0.3883, 0.8025, 0.4531, 0.3883, 0.8025, 0.4363, 0.3421, 0.8322, 0.4363, 0.3421, 0.8322, 0.4363, 0.3421, 0.8322, 0.7689, 0.239, -0.5931, 0.7689, 0.239, -0.5931, 0.7689, 0.239, -0.5931, -0.4354, -0.5943, -0.6762, -0.4354, -0.5943, -0.6762, -0.4354, -0.5943, -0.6762, -0.4476, -0.6247, -0.6399, -0.4476, -0.6247, -0.6399, -0.4476, -0.6247, -0.6399, -0.9099, -0.2608, -0.3226, -0.9099, -0.2608, -0.3226, -0.9099, -0.2608, -0.3226, -0.09869, 0.9059, -0.4119, -0.09869, 0.9059, -0.4119, -0.09869, 0.9059, -0.4119, 0.1646, -0.6671, -0.7266, 0.1646, -0.6671, -0.7266, 0.1646, -0.6671, -0.7266, 0.1821, -0.6017, -0.7777, 0.1821, -0.6017, -0.7777, 0.1821, -0.6017, -0.7777, 0.03969, -0.4046, 0.9136, 0.03969, -0.4046, 0.9136, 0.03969, -0.4046, 0.9136, -0.788, 0.2445, 0.5651, -0.788, 0.2445, 0.5651, -0.788, 0.2445, 0.5651, -0.4321, 0.7542, -0.4945, -0.4321, 0.7542, -0.4945, -0.4321, 0.7542, -0.4945, 0.5236, -0.3778, 0.7636, 0.5236, -0.3778, 0.7636, 0.5236, -0.3778, 0.7636, 0.5034, -0.3993, 0.7662, 0.5034, -0.3993, 0.7662, 0.5034, -0.3993, 0.7662, -0.05596, 0.9826, -0.1773, -0.05596, 0.9826, -0.1773, -0.05596, 0.9826, -0.1773, -0.09693, 0.9458, -0.31, -0.09693, 0.9458, -0.31, -0.09693, 0.9458, -0.31, 0.07685, 0.9742, -0.2124, 0.07685, 0.9742, -0.2124, 0.07685, 0.9742, -0.2124, 0.6276, -0.6, -0.4961, 0.6276, -0.6, -0.4961, 0.6276, -0.6, -0.4961, 0.6286, -0.6072, -0.4859, 0.6286, -0.6072, -0.4859, 0.6286, -0.6072, -0.4859, -0.1432, -0.1589, 0.9769, -0.1432, -0.1589, 0.9769, -0.1432, -0.1589, 0.9769, -0.8283, -0.1487, 0.5402, -0.8283, -0.1487, 0.5402, -0.8283, -0.1487, 0.5402, -0.6535, 0.6607, -0.3694, -0.6535, 0.6607, -0.3694, -0.6535, 0.6607, -0.3694, 0.04331, -0.1612, -0.986, 0.04331, -0.1612, -0.986, 0.04331, -0.1612, -0.986, -0.08032, 0.9824, 0.1686, -0.08032, 0.9824, 0.1686, -0.08032, 0.9824, 0.1686, 0.06617, 0.9804, -0.1856, 0.06617, 0.9804, -0.1856, 0.06617, 0.9804, -0.1856, -0.1195, 0.9514, -0.2837, -0.1195, 0.9514, -0.2837, -0.1195, 0.9514, -0.2837, -0.3334, 0.7048, -0.6262, -0.3334, 0.7048, -0.6262, -0.3334, 0.7048, -0.6262, -0.2834, 0.7339, -0.6173, -0.2834, 0.7339, -0.6173, -0.2834, 0.7339, -0.6173, 0.7537, 0.04325, -0.6557, 0.7537, 0.04325, -0.6557, 0.7537, 0.04325, -0.6557, -0.8218, -0.28, 0.4962, -0.8218, -0.28, 0.4962, -0.8218, -0.28, 0.4962])] * 3)])
me_mainskeleton_003 = bpy.data.meshes.new('mainSkeleton.003')
me_mainskeleton_003.from_pydata([(-0.1257, 3.423, -1.256), (-0.1528, 3.781, -1.401), (0.006417, 3.167, -1.321), (-0.1257, 3.423, -1.256), (-0.08889, 3.924, -0.8981), (-0.2331, 3.845, -1.181), (-0.08889, 3.924, -0.8981), (-0.2697, 3.365, -0.7592), (0.1005, 3.419, -0.7301), (0.1005, 3.419, -0.7301), (0.1824, 3.934, -0.9056), (-0.08889, 3.924, -0.8981), (0.003323, 3.776, -1.506), (0.2921, 3.887, -1.524), (0.2235, 3.181, -1.313), (0.006417, 3.167, -1.321), (0.003323, 3.776, -1.506), (0.2235, 3.181, -1.313), (-0.1528, 3.781, -1.401), (0.003323, 3.776, -1.506), (0.006417, 3.167, -1.321), (0.3645, 3.26, -1.141), (0.2235, 3.181, -1.313), (0.2921, 3.887, -1.524), (0.2921, 3.887, -1.524), (0.4647, 3.924, -1.348), (0.3645, 3.26, -1.141), (0.3671, 3.365, -0.9152), (0.3645, 3.26, -1.141), (0.4647, 3.924, -1.348), (-0.3457, 3.274, -1.036), (-0.08889, 3.924, -0.8981), (-0.1257, 3.423, -1.256), (0.1824, 3.934, -0.9056), (0.1005, 3.419, -0.7301), (0.3671, 3.365, -0.9152), (0.4086, 3.905, -1.069), (0.1824, 3.934, -0.9056), (0.3671, 3.365, -0.9152), (-0.1257, 3.423, -1.256), (-0.2331, 3.845, -1.181), (-0.1528, 3.781, -1.401), (0.4647, 3.924, -1.348), (0.4086, 3.905, -1.069), (0.3671, 3.365, -0.9152), (-0.3457, 3.274, -1.036), (-0.2697, 3.365, -0.7592), (-0.08889, 3.924, -0.8981)], [], [(0, 1, 2), (3, 4, 5), (6, 7, 8), (9, 10, 11), (12, 13, 14), (15, 16, 17), (18, 19, 20), (21, 22, 23), (24, 25, 26), (27, 28, 29), (30, 31, 32), (33, 34, 35), (36, 37, 38), (39, 40, 41), (42, 43, 44), (45, 46, 47)])
me_mainskeleton_003.polygons.foreach_set('use_smooth', [0, 0, 0, 0, 0, 1, 0, 0, 0, 0, 0, 0, 0, 0, 0, 0])
me_mainskeleton_003.materials.append(mat_default_obj)
me_mainskeleton_003.use_remesh_fix_poles = True
me_mainskeleton_003.use_remesh_preserve_attributes = False
me_mainskeleton_003.use_mirror_vertex_groups = False
me_mainskeleton_003.update()
me_mainskeleton_003.normals_split_custom_set([tuple(v) for v in zip(*[iter([-0.7988, -0.277, -0.534, -0.7988, -0.277, -0.534, -0.7988, -0.277, -0.534, -0.8159, -0.2949, 0.4974, -0.8159, -0.2949, 0.4974, -0.8159, -0.2949, 0.4974, -0.1154, 0.2743, 0.9547, -0.1154, 0.2743, 0.9547, -0.1154, 0.2743, 0.9547, 0.01477, 0.3205, 0.9471, 0.01477, 0.3205, 0.9471, 0.01477, 0.3205, 0.9471, 0.05226, -0.2911, -0.9553, 0.05226, -0.2911, -0.9553, 0.05226, -0.2911, -0.9553, 0.05552, -0.2899, -0.9554, 0.05552, -0.2899, -0.9554, 0.05552, -0.2899, -0.9554, -0.5454, -0.2461, -0.8013, -0.5454, -0.2461, -0.8013, -0.5454, -0.2461, -0.8013, 0.8019, -0.2416, -0.5464, 0.8019, -0.2416, -0.5464, 0.8019, -0.2416, -0.5464, 0.7125, -0.3044, -0.6322, 0.7125, -0.3044, -0.6322, 0.7125, -0.3044, -0.6322, 0.9897, -0.1336, 0.05039, 0.9897, -0.1336, 0.05039, 0.9897, -0.1336, 0.05039, -0.768, 0.4083, -0.4933, -0.768, 0.4083, -0.4933, -0.768, 0.4083, -0.4933, 0.5855, 0.1766, 0.7912, 0.5855, 0.1766, 0.7912, 0.5855, 0.1766, 0.7912, 0.5911, 0.1784, 0.7866, 0.5911, 0.1784, 0.7866, 0.5911, 0.1784, 0.7866, -0.9391, -0.1877, -0.2878, -0.9391, -0.1877, -0.2878, -0.9391, -0.1877, -0.2878, 0.9804, -0.01954, 0.1959, 0.9804, -0.01954, 0.1959, 0.9804, -0.01954, 0.1959, -0.9304, 0.3367, 0.145, -0.9304, 0.3367, 0.145, -0.9304, 0.3367, 0.145])] * 3)])
me_mainskeleton_004 = bpy.data.meshes.new('mainSkeleton.004')
me_mainskeleton_004.from_pydata([(-0.2697, 3.365, -0.7592), (-0.4419, 3.149, -0.8341), (-0.3835, 2.986, -0.6403), (-0.3188, 2.394, -0.689), (-0.5092, 2.931, -0.7961), (-0.4049, 2.995, -0.9874), (-0.3457, 3.274, -1.036), (-0.4419, 3.149, -0.8341), (-0.2697, 3.365, -0.7592), (-0.4419, 3.149, -0.8341), (-0.3457, 3.274, -1.036), (-0.4049, 2.995, -0.9874), (-0.4049, 2.995, -0.9874), (-0.5092, 2.931, -0.7961), (-0.4419, 3.149, -0.8341), (-0.3835, 2.986, -0.6403), (-0.3188, 2.394, -0.689), (-0.2764, 2.48, -0.4971), (-0.3188, 2.394, -0.689), (-0.3835, 2.986, -0.6403), (-0.5092, 2.931, -0.7961), (-0.4049, 2.995, -0.9874), (-0.3457, 3.274, -1.036), (-0.2208, 2.963, -1.123), (-0.2208, 2.963, -1.123), (-0.3188, 2.394, -0.689), (-0.4049, 2.995, -0.9874), (-0.4419, 3.149, -0.8341), (-0.5092, 2.931, -0.7961), (-0.3835, 2.986, -0.6403)], [], [(0, 1, 2), (3, 4, 5), (6, 7, 8), (9, 10, 11), (12, 13, 14), (15, 16, 17), (18, 19, 20), (21, 22, 23), (24, 25, 26), (27, 28, 29)])
me_mainskeleton_004.polygons.foreach_set('use_smooth', [1, 0, 0, 0, 0, 0, 0, 0, 0, 0])
me_mainskeleton_004.materials.append(mat_default_obj)
me_mainskeleton_004.use_remesh_fix_poles = True
me_mainskeleton_004.use_remesh_preserve_attributes = False
me_mainskeleton_004.use_mirror_vertex_groups = False
me_mainskeleton_004.update()
me_mainskeleton_004.normals_split_custom_set([tuple(v) for v in zip(*[iter([-0.7256, 0.3495, 0.5928, -0.3593, 0.3761, 0.8541, -0.6964, 0.4487, 0.5601, -0.7552, -0.3749, -0.5377, -0.7552, -0.3749, -0.5377, -0.7552, -0.3749, -0.5377, -0.783, 0.6219, 0.01111, -0.783, 0.6219, 0.01111, -0.783, 0.6219, 0.01111, -0.9245, 0.1332, -0.3573, -0.9245, 0.1332, -0.3573, -0.9245, 0.1332, -0.3573, -0.8868, 0.2006, -0.4162, -0.8868, 0.2006, -0.4162, -0.8868, 0.2006, -0.4162, -0.9551, -0.1263, 0.2681, -0.9551, -0.1263, 0.2681, -0.9551, -0.1263, 0.2681, -0.7468, -0.135, 0.6512, -0.7468, -0.135, 0.6512, -0.7468, -0.135, 0.6512, -0.5957, -0.0145, -0.8031, -0.5957, -0.0145, -0.8031, -0.5957, -0.0145, -0.8031, -0.5843, -0.4263, -0.6905, -0.5843, -0.4263, -0.6905, -0.5843, -0.4263, -0.6905, -0.7884, 0.3325, 0.5176, -0.7884, 0.3325, 0.5176, -0.7884, 0.3325, 0.5176])] * 3)])
me_mainskeleton_005 = bpy.data.meshes.new('mainSkeleton.005')
me_mainskeleton_005.from_pydata([(-0.2208, 2.963, -1.123), (-0.1257, 3.423, -1.256), (0.006417, 3.167, -1.321), (0.003258, 2.95, -1.312), (-0.2208, 2.963, -1.123), (0.006417, 3.167, -1.321), (-0.3457, 3.274, -1.036), (-0.1257, 3.423, -1.256), (-0.2208, 2.963, -1.123)], [], [(0, 1, 2), (3, 4, 5), (6, 7, 8)])
me_mainskeleton_005.materials.append(mat_default_obj)
me_mainskeleton_005.use_remesh_fix_poles = True
me_mainskeleton_005.use_remesh_preserve_attributes = False
me_mainskeleton_005.use_mirror_vertex_groups = False
me_mainskeleton_005.update()
me_mainskeleton_005.normals_split_custom_set([tuple(v) for v in zip(*[iter([-0.5969, -0.106, -0.7953, -0.5969, -0.106, -0.7953, -0.5969, -0.106, -0.7953, -0.6451, -0.02175, -0.7638, -0.6451, -0.02175, -0.7638, -0.6451, -0.02175, -0.7638, -0.6811, -0.06947, -0.7289, -0.6811, -0.06947, -0.7289, -0.6811, -0.06947, -0.7289])] * 3)])
me_mainskeleton_006 = bpy.data.meshes.new('mainSkeleton.006')
me_mainskeleton_006.from_pydata([(-0.09064, -4.93, 1.886), (0.07865, -4.825, 1.646), (-0.009586, -4.411, 1.788), (0.07865, -4.825, 1.646), (-0.09064, -4.93, 1.886), (-0.08871, -5.004, 1.766), (-0.09064, -4.93, 1.886), (-0.009586, -4.411, 1.788), (-0.2011, -4.932, 1.909), (-0.009586, -4.411, 1.788), (-0.2858, -4.705, 1.829), (-0.2011, -4.932, 1.909), (-0.002918, -4.897, 1.579), (-0.08871, -5.004, 1.766), (-0.1751, -5.034, 1.814), (-0.08871, -5.004, 1.766), (-0.002918, -4.897, 1.579), (0.07865, -4.825, 1.646), (-0.2899, -4.976, 1.77), (-0.4237, -4.772, 1.498), (-0.002918, -4.897, 1.579), (-0.002918, -4.897, 1.579), (-0.1751, -5.034, 1.814), (-0.2899, -4.976, 1.77), (-0.1751, -5.034, 1.814), (-0.2011, -4.932, 1.909), (-0.2899, -4.976, 1.77), (-0.2899, -4.976, 1.77), (-0.2011, -4.932, 1.909), (-0.2858, -4.705, 1.829), (-0.1751, -5.034, 1.814), (-0.08871, -5.004, 1.766), (-0.09064, -4.93, 1.886), (-0.2899, -4.976, 1.77), (-0.2858, -4.705, 1.829), (-0.4237, -4.772, 1.498), (-0.09064, -4.93, 1.886), (-0.2011, -4.932, 1.909), (-0.1751, -5.034, 1.814)], [], [(0, 1, 2), (3, 4, 5), (6, 7, 8), (9, 10, 11), (12, 13, 14), (15, 16, 17), (18, 19, 20), (21, 22, 23), (24, 25, 26), (27, 28, 29), (30, 31, 32), (33, 34, 35), (36, 37, 38)])
me_mainskeleton_006.polygons.foreach_set('use_smooth', [0, 0, 1, 1, 0, 0, 1, 0, 0, 0, 0, 0, 0])
me_mainskeleton_006.materials.append(mat_default_obj)
me_mainskeleton_006.use_remesh_fix_poles = True
me_mainskeleton_006.use_remesh_preserve_attributes = False
me_mainskeleton_006.use_mirror_vertex_groups = False
me_mainskeleton_006.update()
me_mainskeleton_006.normals_split_custom_set([tuple(v) for v in zip(*[iter([0.8207, -0.02084, 0.571, 0.8207, -0.02084, 0.571, 0.8207, -0.02084, 0.571, 0.7895, -0.5161, 0.3322, 0.7895, -0.5161, 0.3322, 0.7895, -0.5161, 0.3322, 0.2015, 0.1507, 0.9678, 0.2015, 0.1507, 0.9678, 0.2015, 0.1507, 0.9678, -0.1555, 0.2774, 0.9481, -0.1555, 0.2774, 0.9481, -0.1555, 0.2774, 0.9481, 0.02046, -0.8708, -0.4913, 0.02046, -0.8708, -0.4913, 0.02046, -0.8708, -0.4913, 0.699, -0.7099, -0.08636, 0.699, -0.7099, -0.08636, 0.699, -0.7099, -0.08636, -0.138, -0.8249, -0.5481, -0.138, -0.8249, -0.5481, -0.138, -0.8249, -0.5481, -0.1728, -0.7912, -0.5867, -0.1728, -0.7912, -0.5867, -0.1728, -0.7912, -0.5867, -0.5359, -0.6455, 0.5442, -0.5359, -0.6455, 0.5442, -0.5359, -0.6455, 0.5442, -0.8222, -0.1094, 0.5586, -0.8222, -0.1094, 0.5586, -0.8222, -0.1094, 0.5586, 0.5076, -0.7289, 0.4594, 0.5076, -0.7289, 0.4594, 0.5076, -0.7289, 0.4594, -0.9154, -0.07243, 0.3959, -0.9154, -0.07243, 0.3959, -0.9154, -0.07243, 0.3959, 0.1701, -0.6491, 0.7414, 0.1701, -0.6491, 0.7414, 0.1701, -0.6491, 0.7414])] * 3)])
me_mainskeleton_007 = bpy.data.meshes.new('mainSkeleton.007')
me_mainskeleton_007.from_pydata([(-0.4821, -4.781, 0.6089), (0.08838, -4.807, 0.7454), (0.141, -4.871, 1.19), (0.141, -4.871, 1.19), (0.08838, -4.807, 0.7454), (0.3073, -4.582, 0.8246), (-0.6136, -4.76, 0.809), (0.141, -4.871, 1.19), (-0.5135, -4.704, 1.292), (0.141, -4.871, 1.19), (-0.6136, -4.76, 0.809), (-0.4821, -4.781, 0.6089), (0.141, -4.871, 1.19), (-0.002918, -4.897, 1.579), (-0.5135, -4.704, 1.292), (0.2336, -4.442, 0.6145), (0.08838, -4.807, 0.7454), (-0.4821, -4.781, 0.6089), (-0.4237, -4.772, 1.498), (-0.5135, -4.704, 1.292), (-0.002918, -4.897, 1.579)], [], [(0, 1, 2), (3, 4, 5), (6, 7, 8), (9, 10, 11), (12, 13, 14), (15, 16, 17), (18, 19, 20)])
me_mainskeleton_007.materials.append(mat_default_obj)
me_mainskeleton_007.use_remesh_fix_poles = True
me_mainskeleton_007.use_remesh_preserve_attributes = False
me_mainskeleton_007.use_mirror_vertex_groups = False
me_mainskeleton_007.update()
me_mainskeleton_007.normals_split_custom_set([tuple(v) for v in zip(*[iter([-0.01131, -0.9898, -0.1419, -0.01131, -0.9898, -0.1419, -0.01131, -0.9898, -0.1419, 0.7358, -0.6524, -0.1816, 0.7358, -0.6524, -0.1816, 0.7358, -0.6524, -0.1816, -0.2216, -0.9624, 0.1569, -0.2216, -0.9624, 0.1569, -0.2216, -0.9624, 0.1569, -0.1498, -0.9887, 0.00688, -0.1498, -0.9887, 0.00688, -0.1498, -0.9887, 0.00688, -0.2682, -0.9497, -0.1618, -0.2682, -0.9497, -0.1618, -0.2682, -0.9497, -0.1618, 0.196, -0.3994, -0.8956, 0.196, -0.3994, -0.8956, 0.196, -0.3994, -0.8956, -0.2396, -0.9476, -0.2114, -0.2396, -0.9476, -0.2114, -0.2396, -0.9476, -0.2114])] * 3)])
me_mainskeleton_009 = bpy.data.meshes.new('mainSkeleton.009')
me_mainskeleton_009.from_pydata([(-0.1037, -3.931, 1.671), (0.05386, -4.028, 1.629), (0.1266, -3.567, 1.498), (0.1266, -3.567, 1.498), (0.3059, -2.822, 1.245), (0.08408, -2.784, 1.35), (-0.04869, -3.554, 1.536), (-0.1037, -3.931, 1.671), (0.1266, -3.567, 1.498), (-0.04869, -3.554, 1.536), (0.1266, -3.567, 1.498), (0.08408, -2.784, 1.35)], [], [(0, 1, 2), (3, 4, 5), (6, 7, 8), (9, 10, 11)])
me_mainskeleton_009.materials.append(mat_default_obj)
me_mainskeleton_009.use_remesh_fix_poles = True
me_mainskeleton_009.use_remesh_preserve_attributes = False
me_mainskeleton_009.use_mirror_vertex_groups = False
me_mainskeleton_009.update()
me_mainskeleton_009.normals_split_custom_set([tuple(v) for v in zip(*[iter([0.3656, 0.1998, 0.9091, 0.3656, 0.1998, 0.9091, 0.3656, 0.1998, 0.9091, 0.4484, 0.189, 0.8736, 0.4484, 0.189, 0.8736, 0.4484, 0.189, 0.8736, 0.2221, 0.2996, 0.9279, 0.2221, 0.2996, 0.9279, 0.2221, 0.2996, 0.9279, 0.22, 0.1922, 0.9564, 0.22, 0.1922, 0.9564, 0.22, 0.1922, 0.9564])] * 3)])
me_mainskeleton_010 = bpy.data.meshes.new('mainSkeleton.010')
me_mainskeleton_010.from_pydata([(-0.6136, -4.76, 0.809), (-0.5482, -4.552, 1.378), (-0.3796, -4.524, 0.5599), (-0.3796, -4.524, 0.5599), (-0.5482, -4.552, 1.378), (-0.2755, -3.913, 1.293), (-0.2755, -3.913, 1.293), (-0.1701, -4.046, 0.6019), (-0.3796, -4.524, 0.5599), (0.141, -4.871, 1.19), (0.3224, -4.648, 1.419), (-0.002918, -4.897, 1.579), (-0.1037, -3.931, 1.671), (-0.2755, -3.913, 1.293), (-0.5482, -4.552, 1.378), (0.3224, -4.648, 1.419), (0.141, -4.871, 1.19), (0.3073, -4.582, 0.8246), (0.02917, -2.872, 0.5329), (-0.09725, -3.683, 0.6134), (-0.2147, -3.556, 1.217), (-0.2147, -3.556, 1.217), (-0.1192, -2.783, 1.091), (0.02917, -2.872, 0.5329), (-0.04869, -3.554, 1.536), (0.08408, -2.784, 1.35), (-0.2147, -3.556, 1.217), (-0.09725, -3.683, 0.6134), (-0.1701, -4.046, 0.6019), (-0.2755, -3.913, 1.293), (-0.09725, -3.683, 0.6134), (-0.2755, -3.913, 1.293), (-0.2147, -3.556, 1.217), (0.08408, -2.784, 1.35), (-0.1192, -2.783, 1.091), (-0.2147, -3.556, 1.217), (-0.2755, -3.913, 1.293), (-0.1037, -3.931, 1.671), (-0.04869, -3.554, 1.536), (-0.04869, -3.554, 1.536), (-0.2147, -3.556, 1.217), (-0.2755, -3.913, 1.293)], [], [(0, 1, 2), (3, 4, 5), (6, 7, 8), (9, 10, 11), (12, 13, 14), (15, 16, 17), (18, 19, 20), (21, 22, 23), (24, 25, 26), (27, 28, 29), (30, 31, 32), (33, 34, 35), (36, 37, 38), (39, 40, 41)])
me_mainskeleton_010.polygons.foreach_set('use_smooth', [0, 0, 1, 0, 0, 0, 0, 1, 0, 0, 0, 0, 0, 0])
me_mainskeleton_010.materials.append(mat_default_obj)
me_mainskeleton_010.use_remesh_fix_poles = True
me_mainskeleton_010.use_remesh_preserve_attributes = False
me_mainskeleton_010.use_mirror_vertex_groups = False
me_mainskeleton_010.update()
me_mainskeleton_010.normals_split_custom_set([tuple(v) for v in zip(*[iter([-0.7718, 0.6207, -0.1382, -0.7718, 0.6207, -0.1382, -0.7718, 0.6207, -0.1382, -0.9136, 0.3666, -0.176, -0.9136, 0.3666, -0.176, -0.9136, 0.3666, -0.176, -0.8877, 0.4076, -0.2139, -0.8877, 0.4076, -0.2139, -0.8877, 0.4076, -0.2139, 0.6548, -0.7306, 0.1936, 0.6548, -0.7306, 0.1936, 0.6548, -0.7306, 0.1936, -0.8249, 0.4048, 0.3946, -0.8249, 0.4048, 0.3946, -0.8249, 0.4048, 0.3946, 0.814, -0.5748, -0.08441, 0.814, -0.5748, -0.08441, 0.814, -0.5748, -0.08441, -0.9679, 0.1295, -0.2156, -0.9679, 0.1295, -0.2156, -0.9679, 0.1295, -0.2156, -0.9607, 0.07528, -0.2672, -0.9607, 0.07528, -0.2672, -0.9607, 0.07528, -0.2672, -0.858, 0.2552, 0.4457, -0.858, 0.2552, 0.4457, -0.858, 0.2552, 0.4457, -0.9623, 0.1991, -0.1851, -0.9623, 0.1991, -0.1851, -0.9623, 0.1991, -0.1851, -0.9695, 0.1196, -0.2139, -0.9695, 0.1196, -0.2139, -0.9695, 0.1196, -0.2139, -0.7717, 0.1942, 0.6056, -0.7717, 0.1942, 0.6056, -0.7717, 0.1942, 0.6056, -0.8707, 0.2733, 0.409, -0.8707, 0.2733, 0.409, -0.8707, 0.2733, 0.409, -0.8612, 0.2413, 0.4474, -0.8612, 0.2413, 0.4474, -0.8612, 0.2413, 0.4474])] * 3)])
me_mainskeleton_011 = bpy.data.meshes.new('mainSkeleton.011')
me_mainskeleton_011.from_pydata([(0.3042, -3.645, 1.338), (0.1266, -3.567, 1.498), (0.05386, -4.028, 1.629), (0.3134, -2.828, 1.044), (0.3059, -2.822, 1.245), (0.3042, -3.645, 1.338), (0.1266, -3.567, 1.498), (0.3042, -3.645, 1.338), (0.3059, -2.822, 1.245), (0.4415, -0.3405, 0.6594), (0.3059, -2.822, 1.245), (0.3134, -2.828, 1.044)], [], [(0, 1, 2), (3, 4, 5), (6, 7, 8), (9, 10, 11)])
me_mainskeleton_011.materials.append(mat_default_obj)
me_mainskeleton_011.use_remesh_fix_poles = True
me_mainskeleton_011.use_remesh_preserve_attributes = False
me_mainskeleton_011.use_mirror_vertex_groups = False
me_mainskeleton_011.update()
me_mainskeleton_011.normals_split_custom_set([tuple(v) for v in zip(*[iter([0.6897, 0.09457, 0.7179, 0.6897, 0.09457, 0.7179, 0.6897, 0.09457, 0.7179, 0.9993, 0.002124, 0.0373, 0.9993, 0.002124, 0.0373, 0.9993, 0.002124, 0.0373, 0.6871, 0.08012, 0.7221, 0.6871, 0.08012, 0.7221, 0.6871, 0.08012, 0.7221, 0.9982, -0.04537, 0.03887, 0.9982, -0.04537, 0.03887, 0.9982, -0.04537, 0.03887])] * 3)])
me_mainskeleton_012 = bpy.data.meshes.new('mainSkeleton.012')
me_mainskeleton_012.from_pydata([(0.05386, -4.028, 1.629), (0.2474, -4.101, 1.499), (0.3042, -3.645, 1.338), (-0.3806, -4.662, 0.5418), (-0.4821, -4.781, 0.6089), (-0.3796, -4.524, 0.5599), (0.3073, -4.582, 0.8246), (0.4007, -4.095, 1.281), (0.3224, -4.648, 1.419), (0.07865, -4.825, 1.646), (0.05386, -4.028, 1.629), (-0.009586, -4.411, 1.788), (-0.6136, -4.76, 0.809), (-0.5135, -4.704, 1.292), (-0.5482, -4.552, 1.378), (0.2336, -4.442, 0.6145), (-0.3796, -4.524, 0.5599), (-0.1701, -4.046, 0.6019), (0.2336, -4.442, 0.6145), (-0.1701, -4.046, 0.6019), (0.1712, -4.102, 0.6449), (0.05386, -4.028, 1.629), (0.07865, -4.825, 1.646), (0.2179, -4.59, 1.541), (0.2179, -4.59, 1.541), (0.2474, -4.101, 1.499), (0.05386, -4.028, 1.629), (0.2179, -4.59, 1.541), (0.07865, -4.825, 1.646), (0.3224, -4.648, 1.419), (0.3073, -4.582, 0.8246), (0.1712, -4.102, 0.6449), (0.4007, -4.095, 1.281), (0.2336, -4.442, 0.6145), (0.1712, -4.102, 0.6449), (0.3073, -4.582, 0.8246), (-0.3796, -4.524, 0.5599), (-0.4821, -4.781, 0.6089), (-0.6136, -4.76, 0.809), (-0.3806, -4.662, 0.5418), (-0.3796, -4.524, 0.5599), (0.2336, -4.442, 0.6145), (-0.1037, -3.931, 1.671), (-0.2452, -4.372, 1.783), (-0.009586, -4.411, 1.788), (-0.3806, -4.662, 0.5418), (0.2336, -4.442, 0.6145), (-0.4821, -4.781, 0.6089), (-0.4098, -4.304, 1.786), (-0.5285, -4.502, 1.591), (-0.5135, -4.704, 1.292), (0.3224, -4.648, 1.419), (0.4007, -4.095, 1.281), (0.2474, -4.101, 1.499), (0.2179, -4.59, 1.541), (0.3224, -4.648, 1.419), (0.2474, -4.101, 1.499), (0.07865, -4.825, 1.646), (-0.002918, -4.897, 1.579), (0.3224, -4.648, 1.419), (0.08838, -4.807, 0.7454), (0.2336, -4.442, 0.6145), (0.3073, -4.582, 0.8246), (0.1712, -4.102, 0.6449), (0.28, -3.669, 0.9862), (0.4007, -4.095, 1.281), (-0.009586, -4.411, 1.788), (0.05386, -4.028, 1.629), (-0.1037, -3.931, 1.671), (0.2474, -4.101, 1.499), (0.4007, -4.095, 1.281), (0.3042, -3.645, 1.338), (-0.2452, -4.372, 1.783), (-0.2858, -4.705, 1.829), (-0.009586, -4.411, 1.788), (-0.4098, -4.304, 1.786), (-0.5135, -4.704, 1.292), (-0.4317, -4.595, 1.778), (-0.4237, -4.772, 1.498), (-0.2858, -4.705, 1.829), (-0.4317, -4.595, 1.778), (-0.4317, -4.595, 1.778), (-0.5135, -4.704, 1.292), (-0.4237, -4.772, 1.498), (-0.4098, -4.304, 1.786), (-0.1037, -3.931, 1.671), (-0.5285, -4.502, 1.591), (-0.2452, -4.372, 1.783), (-0.1037, -3.931, 1.671), (-0.4098, -4.304, 1.786), (-0.5482, -4.552, 1.378), (-0.5135, -4.704, 1.292), (-0.5285, -4.502, 1.591), (-0.2858, -4.705, 1.829), (-0.2452, -4.372, 1.783), (-0.4098, -4.304, 1.786), (-0.5285, -4.502, 1.591), (-0.1037, -3.931, 1.671), (-0.5482, -4.552, 1.378), (-0.4317, -4.595, 1.778), (-0.2858, -4.705, 1.829), (-0.4098, -4.304, 1.786)], [], [(0, 1, 2), (3, 4, 5), (6, 7, 8), (9, 10, 11), (12, 13, 14), (15, 16, 17), (18, 19, 20), (21, 22, 23), (24, 25, 26), (27, 28, 29), (30, 31, 32), (33, 34, 35), (36, 37, 38), (39, 40, 41), (42, 43, 44), (45, 46, 47), (48, 49, 50), (51, 52, 53), (54, 55, 56), (57, 58, 59), (60, 61, 62), (63, 64, 65), (66, 67, 68), (69, 70, 71), (72, 73, 74), (75, 76, 77), (78, 79, 80), (81, 82, 83), (84, 85, 86), (87, 88, 89), (90, 91, 92), (93, 94, 95), (96, 97, 98), (99, 100, 101)])
me_mainskeleton_012.polygons.foreach_set('use_smooth', [0, 0, 0, 0, 0, 0, 0, 0, 0, 0, 0, 0, 0, 0, 0, 1, 0, 0, 0, 0, 0, 0, 0, 1, 0, 0, 0, 0, 0, 0, 0, 0, 0, 1])
me_mainskeleton_012.materials.append(mat_default_obj)
me_mainskeleton_012.use_remesh_fix_poles = True
me_mainskeleton_012.use_remesh_preserve_attributes = False
me_mainskeleton_012.use_mirror_vertex_groups = False
me_mainskeleton_012.update()
me_mainskeleton_012.normals_split_custom_set([tuple(v) for v in zip(*[iter([0.5957, 0.2012, 0.7776, 0.5957, 0.2012, 0.7776, 0.5957, 0.2012, 0.7776, -0.6311, 0.1052, -0.7686, -0.6311, 0.1052, -0.7686, -0.6311, 0.1052, -0.7686, 0.9877, -0.1504, -0.04183, 0.9877, -0.1504, -0.04183, 0.9877, -0.1504, -0.04183, 0.8942, 0.03766, 0.4462, 0.8942, 0.03766, 0.4462, 0.8942, 0.03766, 0.4462, -0.9134, -0.3371, 0.2281, -0.9134, -0.3371, 0.2281, -0.9134, -0.3371, 0.2281, 0.08185, 0.05168, -0.9953, 0.08185, 0.05168, -0.9953, 0.08185, 0.05168, -0.9953, 0.1426, 0.1139, -0.9832, 0.1426, 0.1139, -0.9832, 0.1426, 0.1139, -0.9832, 0.5627, 0.03572, 0.8259, 0.5627, 0.03572, 0.8259, 0.5627, 0.03572, 0.8259, 0.5652, 0.03675, 0.8241, 0.5652, 0.03675, 0.8241, 0.5652, 0.03675, 0.8241, 0.7247, -0.1268, 0.6773, 0.7247, -0.1268, 0.6773, 0.7247, -0.1268, 0.6773, 0.9312, 0.1374, -0.3376, 0.9312, 0.1374, -0.3376, 0.9312, 0.1374, -0.3376, 0.9589, 0.1942, -0.207, 0.9589, 0.1942, -0.207, 0.9589, 0.1942, -0.207, -0.8052, 0.216, -0.5522, -0.8052, 0.216, -0.5522, -0.8052, 0.216, -0.5522, 0.07104, 0.1287, -0.9891, 0.07104, 0.1287, -0.9891, 0.07104, 0.1287, -0.9891, 0.01655, 0.2406, 0.9705, 0.01655, 0.2406, 0.9705, 0.01655, 0.2406, 0.9705, 0.3164, -0.6574, -0.6839, 0.3164, -0.6574, -0.6839, 0.3164, -0.6574, -0.6839, 0.3867, -0.7548, 0.5299, 0.3867, -0.7548, 0.5299, 0.3867, -0.7548, 0.5299, 0.818, 0.02748, 0.5745, 0.818, 0.02748, 0.5745, 0.818, 0.02748, 0.5745, 0.7634, 0.009486, 0.6458, 0.7634, 0.009486, 0.6458, 0.7634, 0.009486, 0.6458, 0.628, -0.7751, 0.07012, 0.628, -0.7751, 0.07012, 0.628, -0.7751, 0.07012, 0.6854, -0.4719, -0.5546, 0.6854, -0.4719, -0.5546, 0.6854, -0.4719, -0.5546, 0.94, 0.0316, -0.3397, 0.94, 0.0316, -0.3397, 0.94, 0.0316, -0.3397, 0.4102, 0.2918, 0.8641, 0.4102, 0.2918, 0.8641, 0.4102, 0.2918, 0.8641, 0.8132, 0.1016, 0.573, 0.8132, 0.1016, 0.573, 0.8132, 0.1016, 0.573, -0.0008693, 0.138, 0.9904, -0.0008693, 0.138, 0.9904, -0.0008693, 0.138, 0.9904, -0.9861, 0.06963, 0.1507, -0.9861, 0.06963, 0.1507, -0.9861, 0.06963, 0.1507, -0.6375, -0.6589, 0.3992, -0.6375, -0.6589, 0.3992, -0.6375, -0.6589, 0.3992, -0.8744, -0.4207, 0.2416, -0.8744, -0.4207, 0.2416, -0.8744, -0.4207, 0.2416, -0.7857, 0.6037, -0.135, -0.7857, 0.6037, -0.135, -0.7857, 0.6037, -0.135, 0.1101, 0.2108, 0.9713, 0.1101, 0.2108, 0.9713, 0.1101, 0.2108, 0.9713, -0.9396, -0.3036, 0.1582, -0.9396, -0.3036, 0.1582, -0.9396, -0.3036, 0.1582, 0.07603, 0.1284, 0.9888, 0.07603, 0.1284, 0.9888, 0.07603, 0.1284, 0.9888, -0.7959, 0.6018, -0.06682, -0.7959, 0.6018, -0.06682, -0.7959, 0.6018, -0.06682, -0.3334, -0.00291, 0.9428, -0.3334, -0.00291, 0.9428, -0.3334, -0.00291, 0.9428])] * 3)])
me_mainskeleton_013 = bpy.data.meshes.new('mainSkeleton.013')
me_mainskeleton_013.from_pydata([(0.4183, 4.454, -1.389), (0.4735, 4.266, -1.627), (0.3453, 4.376, -1.572), (0.3175, 4.472, -1.055), (0.5825, 4.311, -1.355), (0.4183, 4.454, -1.389), (-0.02749, 4.495, -1.028), (0.3175, 4.472, -1.055), (0.4183, 4.454, -1.389), (-0.3639, 4.309, -1.128), (-0.2274, 4.047, -1.164), (-0.02556, 4.267, -0.9169), (-0.02749, 4.495, -1.028), (0.5365, 4.126, -1.335), (0.2701, 4.066, -0.9929), (0.4144, 3.987, -1.276), (-0.1332, 4.338, -1.793), (-0.1606, 4.206, -1.771), (-0.3887, 4.227, -1.507), (0.4144, 3.987, -1.276), (0.4024, 4.046, -1.569), (0.5365, 4.126, -1.335), (-0.2274, 4.047, -1.164), (-0.3639, 4.309, -1.128), (-0.3887, 4.227, -1.507), (-0.3887, 4.227, -1.507), (-0.2834, 4.066, -1.442), (-0.2274, 4.047, -1.164), (-0.3887, 4.227, -1.507), (-0.3639, 4.309, -1.128), (-0.3244, 4.487, -1.181), (-0.3887, 4.227, -1.507), (-0.3244, 4.487, -1.181), (-0.3159, 4.379, -1.54), (0.2253, 4.237, -1.792), (0.4735, 4.266, -1.627), (0.4024, 4.046, -1.569), (0.4024, 4.046, -1.569), (0.1931, 4.045, -1.703), (0.2253, 4.237, -1.792), (-0.02749, 4.495, -1.028), (0.1772, 4.363, -1.665), (0.01846, 4.376, -1.673), (0.01846, 4.376, -1.673), (-0.3244, 4.487, -1.181), (-0.02749, 4.495, -1.028), (-0.3159, 4.379, -1.54), (0.01846, 4.376, -1.673), (-0.1332, 4.338, -1.793), (0.5825, 4.311, -1.355), (0.4735, 4.266, -1.627), (0.4183, 4.454, -1.389), (-0.1109, 4.029, -1.619), (-0.1606, 4.206, -1.771), (0.1931, 4.045, -1.703), (0.1779, 3.918, -1.601), (-0.1109, 4.029, -1.619), (0.1931, 4.045, -1.703), (0.5365, 4.126, -1.335), (0.4024, 4.046, -1.569), (0.4735, 4.266, -1.627), (0.5365, 4.126, -1.335), (0.4735, 4.266, -1.627), (0.5825, 4.311, -1.355), (0.1779, 3.918, -1.601), (0.1931, 4.045, -1.703), (0.4024, 4.046, -1.569), (0.334, 3.922, -1.496), (0.1779, 3.918, -1.601), (0.4024, 4.046, -1.569), (0.4144, 3.987, -1.276), (0.334, 3.922, -1.496), (0.4024, 4.046, -1.569), (-0.02556, 4.267, -0.9169), (-0.2274, 4.047, -1.164), (-0.00119, 4.076, -1.0), (-0.3887, 4.227, -1.507), (-0.1606, 4.206, -1.771), (-0.1109, 4.029, -1.619), (-0.3887, 4.227, -1.507), (-0.1109, 4.029, -1.619), (-0.2834, 4.066, -1.442), (0.01846, 4.376, -1.673), (-0.3159, 4.379, -1.54), (-0.3244, 4.487, -1.181), (0.3453, 4.376, -1.572), (0.4735, 4.266, -1.627), (0.2253, 4.237, -1.792), (0.2253, 4.237, -1.792), (0.1772, 4.363, -1.665), (0.3453, 4.376, -1.572), (-0.1606, 4.206, -1.771), (0.2253, 4.237, -1.792), (0.1931, 4.045, -1.703), (0.5365, 4.126, -1.335), (0.3215, 4.259, -0.969), (0.2701, 4.066, -0.9929), (0.5825, 4.311, -1.355), (0.3175, 4.472, -1.055), (0.3215, 4.259, -0.969), (-0.00119, 4.076, -1.0), (0.2701, 4.066, -0.9929), (0.3215, 4.259, -0.969), (0.1772, 4.363, -1.665), (-0.1332, 4.338, -1.793), (0.01846, 4.376, -1.673), (-0.3887, 4.227, -1.507), (-0.3159, 4.379, -1.54), (-0.1332, 4.338, -1.793), (0.3215, 4.259, -0.969), (0.5365, 4.126, -1.335), (0.5825, 4.311, -1.355), (-0.00119, 4.076, -1.0), (0.3215, 4.259, -0.969), (-0.02556, 4.267, -0.9169), (0.2253, 4.237, -1.792), (-0.1606, 4.206, -1.771), (-0.1332, 4.338, -1.793), (0.1772, 4.363, -1.665), (0.2253, 4.237, -1.792), (-0.1332, 4.338, -1.793), (-0.02749, 4.495, -1.028), (-0.02556, 4.267, -0.9169), (0.3215, 4.259, -0.969), (0.3215, 4.259, -0.969), (0.3175, 4.472, -1.055), (-0.02749, 4.495, -1.028), (-0.02749, 4.495, -1.028), (-0.3244, 4.487, -1.181), (-0.3639, 4.309, -1.128), (0.3453, 4.376, -1.572), (-0.02749, 4.495, -1.028), (0.4183, 4.454, -1.389), (-0.02749, 4.495, -1.028), (0.3453, 4.376, -1.572), (0.1772, 4.363, -1.665)], [], [(0, 1, 2), (3, 4, 5), (6, 7, 8), (9, 10, 11), (9, 11, 12), (13, 14, 15), (16, 17, 18), (19, 20, 21), (22, 23, 24), (25, 26, 27), (28, 29, 30), (31, 32, 33), (34, 35, 36), (37, 38, 39), (40, 41, 42), (43, 44, 45), (46, 47, 48), (49, 50, 51), (52, 53, 54), (55, 56, 57), (58, 59, 60), (61, 62, 63), (64, 65, 66), (67, 68, 69), (70, 71, 72), (73, 74, 75), (76, 77, 78), (79, 80, 81), (82, 83, 84), (85, 86, 87), (88, 89, 90), (91, 92, 93), (94, 95, 96), (97, 98, 99), (100, 101, 102), (103, 104, 105), (106, 107, 108), (109, 110, 111), (112, 113, 114), (115, 116, 117), (118, 119, 120), (121, 122, 123), (124, 125, 126), (127, 128, 129), (130, 131, 132), (133, 134, 135)])
me_mainskeleton_013.polygons.foreach_set('use_smooth', [1, 0, 0, 1, 1, 0, 1, 0, 0, 0, 0, 0, 0, 0, 0, 0, 0, 0, 0, 0, 0, 0, 0, 0, 0, 0, 0, 0, 0, 0, 0, 0, 1, 0, 0, 0, 0, 0, 0, 0, 0, 0, 0, 0, 0, 0])
me_mainskeleton_013.materials.append(mat_default_obj_001)
me_mainskeleton_013.use_remesh_fix_poles = True
me_mainskeleton_013.use_remesh_preserve_attributes = False
me_mainskeleton_013.use_mirror_vertex_groups = False
me_mainskeleton_013.update()
me_mainskeleton_013.normals_split_custom_set([tuple(v) for v in zip(*[iter([0.4321, 0.7542, -0.4945, 0.4321, 0.7542, -0.4945, 0.4321, 0.7542, -0.4945, 0.6326, 0.7596, 0.1512, 0.6326, 0.7596, 0.1512, 0.6326, 0.7596, 0.1512, 0.06577, 0.9973, -0.03253, 0.06577, 0.9973, -0.03253, 0.06577, 0.9973, -0.03253, -0.5313, -0.01888, 0.847, -0.5313, -0.01892, 0.847, -0.5313, -0.01891, 0.847, -0.5313, -0.01888, 0.847, -0.5313, -0.01891, 0.847, -0.5313, -0.01889, 0.847, 0.7438, -0.4419, 0.5016, 0.7438, -0.4419, 0.5016, 0.7438, -0.4419, 0.5016, -0.7538, 0.04325, -0.6557, -0.7538, 0.04325, -0.6557, -0.7538, 0.04325, -0.6557, 0.7025, -0.6917, -0.1678, 0.7025, -0.6917, -0.1678, 0.7025, -0.6917, -0.1678, -0.8659, -0.4741, 0.1592, -0.8659, -0.4741, 0.1592, -0.8659, -0.4741, 0.1592, -0.853, -0.5033, 0.1379, -0.853, -0.5033, 0.1379, -0.853, -0.5033, 0.1379, -0.9752, 0.2208, 0.01596, -0.9752, 0.2208, 0.01596, -0.9752, 0.2208, 0.01596, -0.9046, 0.4017, -0.1423, -0.9046, 0.4017, -0.1423, -0.9046, 0.4017, -0.1423, 0.5453, -0.3734, -0.7504, 0.5453, -0.3734, -0.7504, 0.5453, -0.3734, -0.7504, 0.486, -0.4364, -0.7572, 0.486, -0.4364, -0.7572, 0.486, -0.4364, -0.7572, 0.09298, 0.9803, -0.1743, 0.09298, 0.9803, -0.1743, 0.09298, 0.9803, -0.1743, 0.06372, 0.9822, -0.1767, 0.06372, 0.9822, -0.1767, 0.06372, 0.9822, -0.1767, -0.07685, 0.9742, -0.2124, -0.07685, 0.9742, -0.2124, -0.07685, 0.9742, -0.2124, 0.6535, 0.6607, -0.3694, 0.6535, 0.6607, -0.3694, 0.6535, 0.6607, -0.3694, -0.1646, -0.6671, -0.7266, -0.1646, -0.6671, -0.7266, -0.1646, -0.6671, -0.7266, -0.1821, -0.6017, -0.7777, -0.1821, -0.6017, -0.7777, -0.1821, -0.6017, -0.7777, 0.8541, -0.3715, -0.364, 0.8541, -0.3715, -0.364, 0.8541, -0.3715, -0.364, 0.9099, -0.2607, -0.3226, 0.9099, -0.2607, -0.3226, 0.9099, -0.2607, -0.3226, 0.4354, -0.5943, -0.6762, 0.4354, -0.5943, -0.6762, 0.4354, -0.5943, -0.6762, 0.4476, -0.6247, -0.6399, 0.4476, -0.6247, -0.6399, 0.4476, -0.6247, -0.6399, 0.8282, -0.5419, -0.1428, 0.8282, -0.5419, -0.1428, 0.8282, -0.5419, -0.1428, -0.5034, -0.3993, 0.7662, -0.5034, -0.3993, 0.7662, -0.5034, -0.3993, 0.7662, -0.6276, -0.6, -0.4961, -0.6276, -0.6, -0.4961, -0.6276, -0.6, -0.4961, -0.6286, -0.6072, -0.4859, -0.6286, -0.6072, -0.4859, -0.6286, -0.6072, -0.4859, -0.1075, 0.9513, -0.289, -0.1075, 0.9513, -0.289, -0.1075, 0.9513, -0.289, 0.3334, 0.7048, -0.6262, 0.3334, 0.7048, -0.6262, 0.3334, 0.7048, -0.6262, 0.2834, 0.7339, -0.6173, 0.2834, 0.7339, -0.6173, 0.2834, 0.7339, -0.6173, -0.0181, -0.4218, -0.9065, -0.0181, -0.4218, -0.9065, -0.0181, -0.4218, -0.9065, 0.7813, -0.277, 0.5594, 0.7813, -0.277, 0.5594, 0.7813, -0.277, 0.5594, 0.788, 0.2445, 0.5651, 0.788, 0.2445, 0.5651, 0.788, 0.2445, 0.5651, -0.03154, -0.1143, 0.9929, -0.03154, -0.1143, 0.9929, -0.03154, -0.1143, 0.9929, 0.09869, 0.9059, -0.4119, 0.09869, 0.9059, -0.4119, 0.09869, 0.9059, -0.4119, -0.7689, 0.239, -0.5931, -0.7689, 0.239, -0.5931, -0.7689, 0.239, -0.5931, 0.8283, -0.1487, 0.5402, 0.8283, -0.1487, 0.5402, 0.8283, -0.1487, 0.5402, 0.1291, -0.3834, 0.9145, 0.1291, -0.3834, 0.9145, 0.1291, -0.3834, 0.9145, -0.04331, -0.1612, -0.986, -0.04331, -0.1612, -0.986, -0.04331, -0.1612, -0.986, 0.2091, 0.7343, -0.6458, 0.2091, 0.7343, -0.6458, 0.2091, 0.7343, -0.6458, 0.1428, 0.4355, 0.8888, 0.1428, 0.4355, 0.8888, 0.1428, 0.4355, 0.8888, 0.0971, 0.3761, 0.9215, 0.0971, 0.3761, 0.9215, 0.0971, 0.3761, 0.9215, -0.4363, 0.3421, 0.8322, -0.4363, 0.3421, 0.8322, -0.4363, 0.3421, 0.8322, -0.1777, 0.9286, -0.3257, -0.1777, 0.9286, -0.3257, -0.1777, 0.9286, -0.3257, 0.03032, 0.9804, -0.1944, 0.03032, 0.9804, -0.1944, 0.03032, 0.9804, -0.1944])] * 3)])
me_mainskeleton_014 = bpy.data.meshes.new('mainSkeleton.014')
me_mainskeleton_014.from_pydata([(-0.04223, 3.323, -1.408), (-0.1833, 3.402, -1.236), (-0.1109, 4.029, -1.619), (0.1779, 3.918, -1.601), (-0.1833, 3.402, -1.236), (-0.1859, 3.507, -1.01), (-0.2274, 4.047, -1.164), (-0.1833, 3.402, -1.236), (-0.2834, 4.066, -1.442), (-0.1109, 4.029, -1.619), (0.1748, 3.309, -1.416), (0.1779, 3.918, -1.601), (0.307, 3.564, -1.351), (0.08073, 3.561, -0.8249), (0.4509, 3.507, -0.854), (0.2701, 4.066, -0.9929), (0.2701, 4.066, -0.9929), (-0.00119, 4.076, -1.0), (0.08073, 3.561, -0.8249), (0.307, 3.564, -1.351), (0.2701, 4.066, -0.9929), (0.527, 3.416, -1.131), (-0.2274, 4.047, -1.164), (-0.2834, 4.066, -1.442), (-0.1833, 3.402, -1.236), (0.334, 3.922, -1.496), (0.4144, 3.987, -1.276), (0.307, 3.564, -1.351), (0.2701, 4.066, -0.9929), (0.4509, 3.507, -0.854), (0.527, 3.416, -1.131), (0.4144, 3.987, -1.276), (0.2701, 4.066, -0.9929), (0.307, 3.564, -1.351), (-0.04223, 3.323, -1.408), (0.1779, 3.918, -1.601), (0.1748, 3.309, -1.416), (-0.1859, 3.507, -1.01), (0.08073, 3.561, -0.8249), (-0.00119, 4.076, -1.0), (-0.1859, 3.507, -1.01), (-0.00119, 4.076, -1.0), (-0.2274, 4.047, -1.164), (0.1779, 3.918, -1.601), (0.334, 3.922, -1.496), (0.307, 3.564, -1.351)], [], [(0, 1, 2), (0, 2, 3), (4, 5, 6), (7, 8, 9), (10, 11, 12), (13, 14, 15), (16, 17, 18), (19, 20, 21), (22, 23, 24), (25, 26, 27), (28, 29, 30), (31, 32, 33), (34, 35, 36), (37, 38, 39), (40, 41, 42), (43, 44, 45)])
me_mainskeleton_014.polygons.foreach_set('use_smooth', [1, 1, 0, 0, 0, 0, 0, 0, 0, 0, 0, 0, 0, 0, 0, 0])
me_mainskeleton_014.materials.append(mat_default_obj_001)
me_mainskeleton_014.use_remesh_fix_poles = True
me_mainskeleton_014.use_remesh_preserve_attributes = False
me_mainskeleton_014.use_mirror_vertex_groups = False
me_mainskeleton_014.update()
me_mainskeleton_014.normals_split_custom_set([tuple(v) for v in zip(*[iter([-0.4357, -0.2968, -0.8497, -0.4357, -0.2968, -0.8497, -0.4357, -0.2968, -0.8498, -0.4357, -0.2968, -0.8497, -0.4357, -0.2968, -0.8498, -0.4357, -0.2968, -0.8497, -0.9973, -0.07055, 0.02114, -0.9973, -0.07055, 0.02114, -0.9973, -0.07055, 0.02114, -0.7125, -0.3044, -0.6322, -0.7125, -0.3044, -0.6322, -0.7125, -0.3044, -0.6322, 0.7215, -0.2046, -0.6615, 0.7215, -0.2046, -0.6615, 0.7215, -0.2046, -0.6615, 0.1154, 0.2743, 0.9547, 0.1154, 0.2743, 0.9547, 0.1154, 0.2743, 0.9547, -0.01477, 0.3205, 0.9471, -0.01477, 0.3205, 0.9471, -0.01477, 0.3205, 0.9471, 0.768, 0.4083, -0.4933, 0.768, 0.4083, -0.4933, 0.768, 0.4083, -0.4933, -0.9777, -0.08809, 0.1907, -0.9777, -0.08809, 0.1907, -0.9777, -0.08809, 0.1907, 0.9391, -0.1877, -0.2878, 0.9391, -0.1877, -0.2878, 0.9391, -0.1877, -0.2878, 0.9304, 0.3367, 0.145, 0.9304, 0.3367, 0.145, 0.9304, 0.3367, 0.145, 0.8159, -0.2949, 0.4974, 0.8159, -0.2949, 0.4974, 0.8159, -0.2949, 0.4974, -0.05552, -0.2899, -0.9554, -0.05552, -0.2899, -0.9554, -0.05552, -0.2899, -0.9554, -0.5855, 0.1766, 0.7912, -0.5855, 0.1766, 0.7912, -0.5855, 0.1766, 0.7912, -0.5911, 0.1784, 0.7866, -0.5911, 0.1784, 0.7866, -0.5911, 0.1784, 0.7866, 0.5287, -0.3531, -0.7719, 0.5287, -0.3531, -0.7719, 0.5287, -0.3531, -0.7719])] * 3)])
me_mainskeleton_015 = bpy.data.meshes.new('mainSkeleton.015')
me_mainskeleton_015.from_pydata([(0.5861, 3.137, -1.082), (0.527, 3.416, -1.131), (0.6231, 3.291, -0.9289), (0.6231, 3.291, -0.9289), (0.6905, 3.072, -0.8909), (0.5861, 3.137, -1.082), (0.4576, 2.622, -0.5919), (0.5, 2.535, -0.7838), (0.5648, 3.128, -0.7352), (0.5861, 3.137, -1.082), (0.5, 2.535, -0.7838), (0.4021, 3.105, -1.218), (0.5861, 3.137, -1.082), (0.6905, 3.072, -0.8909), (0.5, 2.535, -0.7838), (0.6231, 3.291, -0.9289), (0.4509, 3.507, -0.854), (0.5648, 3.128, -0.7352), (0.5648, 3.128, -0.7352), (0.6905, 3.072, -0.8909), (0.6231, 3.291, -0.9289), (0.4509, 3.507, -0.854), (0.6231, 3.291, -0.9289), (0.527, 3.416, -1.131), (0.4021, 3.105, -1.218), (0.527, 3.416, -1.131), (0.5861, 3.137, -1.082), (0.6905, 3.072, -0.8909), (0.5648, 3.128, -0.7352), (0.5, 2.535, -0.7838)], [], [(0, 1, 2), (3, 4, 5), (6, 7, 8), (9, 10, 11), (12, 13, 14), (15, 16, 17), (18, 19, 20), (21, 22, 23), (24, 25, 26), (27, 28, 29)])
me_mainskeleton_015.polygons.foreach_set('use_smooth', [0, 0, 0, 0, 0, 1, 0, 0, 0, 0])
me_mainskeleton_015.materials.append(mat_default_obj_001)
me_mainskeleton_015.use_remesh_fix_poles = True
me_mainskeleton_015.use_remesh_preserve_attributes = False
me_mainskeleton_015.use_mirror_vertex_groups = False
me_mainskeleton_015.update()
me_mainskeleton_015.normals_split_custom_set([tuple(v) for v in zip(*[iter([0.9245, 0.1331, -0.3573, 0.9245, 0.1331, -0.3573, 0.9245, 0.1331, -0.3573, 0.8868, 0.2006, -0.4163, 0.8868, 0.2006, -0.4163, 0.8868, 0.2006, -0.4163, 0.9551, -0.1263, 0.2681, 0.9551, -0.1263, 0.2681, 0.9551, -0.1263, 0.2681, 0.5843, -0.4263, -0.6905, 0.5843, -0.4263, -0.6905, 0.5843, -0.4263, -0.6905, 0.7552, -0.3749, -0.5377, 0.7552, -0.3749, -0.5377, 0.7552, -0.3749, -0.5377, 0.7339, 0.3942, 0.5532, 0.7339, 0.3942, 0.5532, 0.7339, 0.3942, 0.5532, 0.7884, 0.3325, 0.5176, 0.7884, 0.3325, 0.5176, 0.7884, 0.3325, 0.5176, 0.783, 0.6219, 0.01112, 0.783, 0.6219, 0.01112, 0.783, 0.6219, 0.01112, 0.5957, -0.0145, -0.8031, 0.5957, -0.0145, -0.8031, 0.5957, -0.0145, -0.8031, 0.7468, -0.135, 0.6512, 0.7468, -0.135, 0.6512, 0.7468, -0.135, 0.6512])] * 3)])
me_mainskeleton_016 = bpy.data.meshes.new('mainSkeleton.016')
me_mainskeleton_016.from_pydata([(0.4712, -4.834, 1.675), (0.3823, -4.79, 1.814), (0.3563, -4.892, 1.719), (0.3823, -4.79, 1.814), (0.467, -4.563, 1.734), (0.1908, -4.269, 1.693), (0.4712, -4.834, 1.675), (0.605, -4.631, 1.403), (0.467, -4.563, 1.734), (0.467, -4.563, 1.734), (0.3823, -4.79, 1.814), (0.4712, -4.834, 1.675), (0.1908, -4.269, 1.693), (0.2719, -4.788, 1.791), (0.3823, -4.79, 1.814), (0.1026, -4.683, 1.552), (0.1842, -4.755, 1.484), (0.2699, -4.862, 1.671), (0.1908, -4.269, 1.693), (0.1026, -4.683, 1.552), (0.2719, -4.788, 1.791), (0.3563, -4.892, 1.719), (0.2699, -4.862, 1.671), (0.1842, -4.755, 1.484), (0.1908, -4.269, 1.693), (0.1274, -3.886, 1.534), (0.1026, -4.683, 1.552), (0.2699, -4.862, 1.671), (0.2719, -4.788, 1.791), (0.1026, -4.683, 1.552), (0.3563, -4.892, 1.719), (0.3823, -4.79, 1.814), (0.2719, -4.788, 1.791), (0.2719, -4.788, 1.791), (0.2699, -4.862, 1.671), (0.3563, -4.892, 1.719), (0.1842, -4.755, 1.484), (0.4712, -4.834, 1.675), (0.3563, -4.892, 1.719)], [], [(0, 1, 2), (3, 4, 5), (6, 7, 8), (9, 10, 11), (12, 13, 14), (15, 16, 17), (18, 19, 20), (21, 22, 23), (24, 25, 26), (27, 28, 29), (30, 31, 32), (33, 34, 35), (36, 37, 38)])
me_mainskeleton_016.materials.append(mat_default_obj_001)
me_mainskeleton_016.use_remesh_fix_poles = True
me_mainskeleton_016.use_remesh_preserve_attributes = False
me_mainskeleton_016.use_mirror_vertex_groups = False
me_mainskeleton_016.update()
me_mainskeleton_016.normals_split_custom_set([tuple(v) for v in zip(*[iter([0.5359, -0.6455, 0.5442, 0.5359, -0.6455, 0.5442, 0.5359, -0.6455, 0.5442, 0.1555, 0.2774, 0.9481, 0.1555, 0.2774, 0.9481, 0.1555, 0.2774, 0.9481, 0.9154, -0.07243, 0.3959, 0.9154, -0.07243, 0.3959, 0.9154, -0.07243, 0.3959, 0.8222, -0.1094, 0.5586, 0.8222, -0.1094, 0.5586, 0.8222, -0.1094, 0.5586, -0.2015, 0.1507, 0.9678, -0.2015, 0.1507, 0.9678, -0.2015, 0.1507, 0.9678, -0.699, -0.7099, -0.08634, -0.699, -0.7099, -0.08634, -0.699, -0.7099, -0.08634, -0.8207, -0.02083, 0.571, -0.8207, -0.02083, 0.571, -0.8207, -0.02083, 0.571, -0.02047, -0.8708, -0.4913, -0.02047, -0.8708, -0.4913, -0.02047, -0.8708, -0.4913, -0.8942, 0.03766, 0.4462, -0.8942, 0.03766, 0.4462, -0.8942, 0.03766, 0.4462, -0.7895, -0.5161, 0.3322, -0.7895, -0.5161, 0.3322, -0.7895, -0.5161, 0.3322, -0.1701, -0.6491, 0.7414, -0.1701, -0.6491, 0.7414, -0.1701, -0.6491, 0.7414, -0.5076, -0.7289, 0.4594, -0.5076, -0.7289, 0.4594, -0.5076, -0.7289, 0.4594, 0.1728, -0.7912, -0.5867, 0.1728, -0.7912, -0.5867, 0.1728, -0.7912, -0.5867])] * 3)])
me_mainskeleton_017 = bpy.data.meshes.new('mainSkeleton.017')
me_mainskeleton_017.from_pydata([(-0.1412, -4.506, 1.324), (0.1842, -4.755, 1.484), (0.1026, -4.683, 1.552), (0.6948, -4.562, 1.197), (0.1842, -4.755, 1.484), (0.04026, -4.729, 1.095), (0.5608, -4.382, 0.4651), (0.7295, -4.41, 1.283), (0.7948, -4.618, 0.7142), (-0.1412, -4.506, 1.324), (0.1026, -4.683, 1.552), (-0.03669, -4.448, 1.446), (0.04026, -4.729, 1.095), (0.09286, -4.665, 0.6506), (0.6633, -4.639, 0.5141), (0.6948, -4.562, 1.197), (0.04026, -4.729, 1.095), (0.7948, -4.618, 0.7142), (-0.03669, -4.448, 1.446), (0.1026, -4.683, 1.552), (0.1274, -3.886, 1.534), (0.6633, -4.639, 0.5141), (0.09286, -4.665, 0.6506), (-0.05234, -4.3, 0.5197), (-0.126, -4.44, 0.7298), (-0.05234, -4.3, 0.5197), (0.09286, -4.665, 0.6506), (0.6633, -4.639, 0.5141), (0.5608, -4.382, 0.4651), (0.7948, -4.618, 0.7142), (-0.126, -4.44, 0.7298), (0.09286, -4.665, 0.6506), (0.04026, -4.729, 1.095), (0.6633, -4.639, 0.5141), (0.7948, -4.618, 0.7142), (0.04026, -4.729, 1.095), (0.6129, -4.453, 1.683), (0.467, -4.563, 1.734), (0.605, -4.631, 1.403), (0.605, -4.631, 1.403), (0.6948, -4.562, 1.197), (0.6129, -4.453, 1.683), (0.1842, -4.755, 1.484), (-0.1412, -4.506, 1.324), (0.04026, -4.729, 1.095), (0.4712, -4.834, 1.675), (0.1842, -4.755, 1.484), (0.605, -4.631, 1.403), (0.7295, -4.41, 1.283), (0.6948, -4.562, 1.197), (0.7948, -4.618, 0.7142), (-0.126, -4.44, 0.7298), (0.04026, -4.729, 1.095), (-0.1412, -4.506, 1.324), (0.7097, -4.36, 1.496), (0.6948, -4.562, 1.197), (0.7295, -4.41, 1.283), (0.6633, -4.639, 0.5141), (-0.05234, -4.3, 0.5197), (0.5608, -4.382, 0.4651), (0.1842, -4.755, 1.484), (0.6948, -4.562, 1.197), (0.605, -4.631, 1.403), (0.6129, -4.453, 1.683), (0.6948, -4.562, 1.197), (0.7097, -4.36, 1.496)], [], [(0, 1, 2), (3, 4, 5), (6, 7, 8), (9, 10, 11), (12, 13, 14), (15, 16, 17), (18, 19, 20), (21, 22, 23), (24, 25, 26), (27, 28, 29), (30, 31, 32), (33, 34, 35), (36, 37, 38), (39, 40, 41), (42, 43, 44), (45, 46, 47), (48, 49, 50), (51, 52, 53), (54, 55, 56), (57, 58, 59), (60, 61, 62), (63, 64, 65)])
me_mainskeleton_017.polygons.foreach_set('use_smooth', [0, 0, 0, 0, 1, 0, 0, 0, 0, 0, 1, 0, 0, 0, 0, 0, 0, 0, 0, 0, 0, 1])
me_mainskeleton_017.materials.append(mat_default_obj_001)
me_mainskeleton_017.use_remesh_fix_poles = True
me_mainskeleton_017.use_remesh_preserve_attributes = False
me_mainskeleton_017.use_mirror_vertex_groups = False
me_mainskeleton_017.update()
me_mainskeleton_017.normals_split_custom_set([tuple(v) for v in zip(*[iter([-0.628, -0.7751, 0.07014, -0.628, -0.7751, 0.07014, -0.628, -0.7751, 0.07014, 0.2682, -0.9497, -0.1618, 0.2682, -0.9497, -0.1618, 0.2682, -0.9497, -0.1618, 0.7718, 0.6207, -0.1382, 0.7718, 0.6207, -0.1382, 0.7718, 0.6207, -0.1382, -0.7247, -0.1268, 0.6773, -0.7247, -0.1268, 0.6773, -0.7247, -0.1268, 0.6773, 0.01131, -0.9898, -0.1419, 0.01131, -0.9898, -0.1419, 0.01131, -0.9898, -0.1419, 0.2216, -0.9624, 0.1569, 0.2216, -0.9624, 0.1569, 0.2216, -0.9624, 0.1569, -0.5627, 0.03573, 0.8259, -0.5627, 0.03573, 0.8259, -0.5627, 0.03573, 0.8259, -0.196, -0.3994, -0.8956, -0.196, -0.3994, -0.8956, -0.196, -0.3994, -0.8956, -0.6854, -0.4719, -0.5546, -0.6854, -0.4719, -0.5546, -0.6854, -0.4719, -0.5546, 0.8052, 0.216, -0.5522, 0.8052, 0.216, -0.5522, 0.8052, 0.216, -0.5522, -0.7358, -0.6525, -0.1816, -0.7358, -0.6525, -0.1816, -0.7358, -0.6525, -0.1816, 0.1498, -0.9887, 0.006881, 0.1498, -0.9887, 0.006881, 0.1498, -0.9887, 0.006881, 0.6375, -0.6589, 0.3992, 0.6375, -0.6589, 0.3992, 0.6375, -0.6589, 0.3992, 0.8744, -0.4207, 0.2416, 0.8744, -0.4207, 0.2416, 0.8744, -0.4207, 0.2416, -0.6548, -0.7306, 0.1936, -0.6548, -0.7306, 0.1936, -0.6548, -0.7306, 0.1936, 0.138, -0.8249, -0.5481, 0.138, -0.8249, -0.5481, 0.138, -0.8249, -0.5481, 0.9134, -0.3371, 0.2281, 0.9134, -0.3371, 0.2281, 0.9134, -0.3371, 0.2281, -0.8139, -0.5748, -0.08441, -0.8139, -0.5748, -0.08441, -0.8139, -0.5748, -0.08441, 0.9396, -0.3036, 0.1582, 0.9396, -0.3036, 0.1582, 0.9396, -0.3036, 0.1582, -0.1169, -0.2311, -0.9659, -0.1169, -0.2311, -0.9659, -0.1169, -0.2311, -0.9659, 0.2396, -0.9476, -0.2114, 0.2396, -0.9476, -0.2114, 0.2396, -0.9476, -0.2114, 0.8736, -0.4223, 0.2419, 0.8736, -0.4223, 0.2419, 0.8736, -0.4223, 0.2419])] * 3)])
me_mainskeleton_018 = bpy.data.meshes.new('mainSkeleton.018')
me_mainskeleton_018.from_pydata([(0.1274, -3.886, 1.534), (0.285, -3.789, 1.576), (0.2299, -3.412, 1.441), (0.3004, -2.641, 0.9965), (0.09715, -2.642, 1.256), (0.2299, -3.412, 1.441), (0.09715, -2.642, 1.256), (0.05465, -3.425, 1.403), (0.2299, -3.412, 1.441), (0.05465, -3.425, 1.403), (0.1274, -3.886, 1.534), (0.2299, -3.412, 1.441)], [], [(0, 1, 2), (3, 4, 5), (6, 7, 8), (9, 10, 11)])
me_mainskeleton_018.materials.append(mat_default_obj_001)
me_mainskeleton_018.use_remesh_fix_poles = True
me_mainskeleton_018.use_remesh_preserve_attributes = False
me_mainskeleton_018.use_mirror_vertex_groups = False
me_mainskeleton_018.update()
me_mainskeleton_018.normals_split_custom_set([tuple(v) for v in zip(*[iter([-0.3942, 0.2581, 0.882, -0.3942, 0.2581, 0.882, -0.3942, 0.2581, 0.882, 0.7566, 0.2734, 0.5939, 0.7566, 0.2734, 0.5939, 0.7566, 0.2734, 0.5939, -0.22, 0.1922, 0.9564, -0.22, 0.1922, 0.9564, -0.22, 0.1922, 0.9564, -0.2211, 0.2333, 0.9469, -0.2211, 0.2333, 0.9469, -0.2211, 0.2333, 0.9469])] * 3)])
me_mainskeleton_019 = bpy.data.meshes.new('mainSkeleton.019')
me_mainskeleton_019.from_pydata([(0.09715, -2.642, 1.256), (0.3004, -2.641, 0.9965), (-0.06064, -0.1335, 0.6512), (-0.2603, -0.1985, 0.5646)], [], [(0, 1, 2), (0, 2, 3)])
me_mainskeleton_019.polygons.foreach_set('use_smooth', [True] * 2)
me_mainskeleton_019.materials.append(mat_default_obj_001)
me_mainskeleton_019.use_remesh_fix_poles = True
me_mainskeleton_019.use_remesh_preserve_attributes = False
me_mainskeleton_019.use_mirror_vertex_groups = False
me_mainskeleton_019.update()
me_mainskeleton_019.normals_split_custom_set([tuple(v) for v in zip(*[iter([0.3489, 0.2402, 0.9058, 0.3489, 0.2402, 0.9058, 0.3489, 0.2403, 0.9058, 0.3489, 0.2402, 0.9058, 0.3489, 0.2403, 0.9058, 0.3489, 0.2402, 0.9058])] * 3)])
me_mainskeleton_020 = bpy.data.meshes.new('mainSkeleton.020')
me_mainskeleton_020.from_pydata([(0.08549, 3.207, -0.6656), (0.08073, 3.561, -0.8249), (-0.2207, 3.162, -0.9018), (0.08549, 3.207, -0.6656), (0.5648, 3.128, -0.7352), (0.4509, 3.507, -0.854), (0.08549, 3.207, -0.6656), (0.4509, 3.507, -0.854), (0.08073, 3.561, -0.8249)], [], [(0, 1, 2), (3, 4, 5), (6, 7, 8)])
me_mainskeleton_020.polygons.foreach_set('use_smooth', [1, 0, 0])
me_mainskeleton_020.materials.append(mat_default_obj_001)
me_mainskeleton_020.use_remesh_fix_poles = True
me_mainskeleton_020.use_remesh_preserve_attributes = False
me_mainskeleton_020.use_mirror_vertex_groups = False
me_mainskeleton_020.update()
me_mainskeleton_020.normals_split_custom_set([tuple(v) for v in zip(*[iter([-0.606, 0.33, 0.7238, -0.6026, 0.358, 0.7133, -0.6037, 0.3189, 0.7307, 0.1903, 0.3456, 0.9189, 0.1903, 0.3456, 0.9189, 0.1903, 0.3456, 0.9189, 0.131, 0.4083, 0.9034, 0.131, 0.4083, 0.9034, 0.131, 0.4083, 0.9034])] * 3)])
me_mainskeleton_021 = bpy.data.meshes.new('mainSkeleton.021')
me_mainskeleton_021.from_pydata([(0.1908, -4.269, 1.693), (0.4265, -4.231, 1.688), (0.285, -3.789, 1.576), (0.7295, -4.41, 1.283), (0.285, -3.789, 1.576), (0.7097, -4.36, 1.496), (-0.2195, -3.953, 1.186), (0.009991, -3.96, 0.5501), (-0.126, -4.44, 0.7298), (0.3514, -3.904, 0.5071), (0.5608, -4.382, 0.4651), (-0.05234, -4.3, 0.5197), (0.009991, -3.96, 0.5501), (0.3514, -3.904, 0.5071), (-0.05234, -4.3, 0.5197), (0.1274, -3.886, 1.534), (-0.06618, -3.959, 1.404), (-0.03669, -4.448, 1.446), (0.285, -3.789, 1.576), (0.1274, -3.886, 1.534), (0.1908, -4.269, 1.693), (0.4567, -3.771, 1.198), (0.7295, -4.41, 1.283), (0.5608, -4.382, 0.4651), (0.5608, -4.382, 0.4651), (0.3514, -3.904, 0.5071), (0.4567, -3.771, 1.198), (0.6129, -4.453, 1.683), (0.7097, -4.36, 1.496), (0.591, -4.162, 1.692), (0.1908, -4.269, 1.693), (0.467, -4.563, 1.734), (0.4265, -4.231, 1.688), (0.7097, -4.36, 1.496), (0.285, -3.789, 1.576), (0.591, -4.162, 1.692), (0.591, -4.162, 1.692), (0.4265, -4.231, 1.688), (0.467, -4.563, 1.734), (-0.06618, -3.959, 1.404), (-0.2195, -3.953, 1.186), (-0.1412, -4.506, 1.324), (-0.06618, -3.959, 1.404), (-0.1412, -4.506, 1.324), (-0.03669, -4.448, 1.446), (0.591, -4.162, 1.692), (0.285, -3.789, 1.576), (0.4265, -4.231, 1.688), (-0.126, -4.44, 0.7298), (0.009991, -3.96, 0.5501), (-0.05234, -4.3, 0.5197), (-0.1412, -4.506, 1.324), (-0.2195, -3.953, 1.186), (-0.126, -4.44, 0.7298), (0.591, -4.162, 1.692), (0.467, -4.563, 1.734), (0.6129, -4.453, 1.683), (0.7295, -4.41, 1.283), (0.4567, -3.771, 1.198), (0.285, -3.789, 1.576)], [], [(0, 1, 2), (3, 4, 5), (6, 7, 8), (9, 10, 11), (12, 13, 14), (15, 16, 17), (18, 19, 20), (21, 22, 23), (24, 25, 26), (27, 28, 29), (30, 31, 32), (33, 34, 35), (36, 37, 38), (39, 40, 41), (42, 43, 44), (45, 46, 47), (48, 49, 50), (51, 52, 53), (54, 55, 56), (57, 58, 59)])
me_mainskeleton_021.polygons.foreach_set('use_smooth', [0, 0, 0, 0, 0, 1, 0, 0, 0, 0, 0, 0, 1, 0, 0, 0, 0, 0, 0, 0])
me_mainskeleton_021.materials.append(mat_default_obj_001)
me_mainskeleton_021.use_remesh_fix_poles = True
me_mainskeleton_021.use_remesh_preserve_attributes = False
me_mainskeleton_021.use_mirror_vertex_groups = False
me_mainskeleton_021.update()
me_mainskeleton_021.normals_split_custom_set([tuple(v) for v in zip(*[iter([-0.01655, 0.2406, 0.9705, -0.01655, 0.2406, 0.9705, -0.01655, 0.2406, 0.9705, 0.7959, 0.6018, -0.06682, 0.7959, 0.6018, -0.06682, 0.7959, 0.6018, -0.06682, -0.9312, 0.1374, -0.3376, -0.9312, 0.1374, -0.3376, -0.9312, 0.1374, -0.3376, -0.08185, 0.05168, -0.9953, -0.08185, 0.05168, -0.9953, -0.08185, 0.05168, -0.9953, -0.1426, 0.1139, -0.9832, -0.1426, 0.1139, -0.9832, -0.1426, 0.1139, -0.9832, -0.5652, 0.03675, 0.8241, -0.5652, 0.03675, 0.8241, -0.5652, 0.03675, 0.8241, -0.4102, 0.2918, 0.8641, -0.4102, 0.2918, 0.8641, -0.4102, 0.2918, 0.8641, 0.9136, 0.3666, -0.176, 0.9136, 0.3666, -0.176, 0.9136, 0.3666, -0.176, 0.8877, 0.4076, -0.2139, 0.8877, 0.4076, -0.2139, 0.8877, 0.4076, -0.2139, 0.8762, 0.05163, 0.4791, 0.8762, 0.05163, 0.4791, 0.8762, 0.05163, 0.4791, 0.0008722, 0.138, 0.9904, 0.0008722, 0.138, 0.9904, 0.0008722, 0.138, 0.9904, 0.7857, 0.6037, -0.135, 0.7857, 0.6037, -0.135, 0.7857, 0.6037, -0.135, -0.07603, 0.1284, 0.9888, -0.07603, 0.1284, 0.9888, -0.07603, 0.1284, 0.9888, -0.818, 0.02748, 0.5745, -0.818, 0.02748, 0.5745, -0.818, 0.02748, 0.5745, -0.7634, 0.009492, 0.6458, -0.7634, 0.009492, 0.6458, -0.7634, 0.009492, 0.6458, -0.1101, 0.2108, 0.9713, -0.1101, 0.2108, 0.9713, -0.1101, 0.2108, 0.9713, -0.9589, 0.1942, -0.207, -0.9589, 0.1942, -0.207, -0.9589, 0.1942, -0.207, -0.9877, -0.1504, -0.04183, -0.9877, -0.1504, -0.04183, -0.9877, -0.1504, -0.04183, 0.3334, -0.00291, 0.9428, 0.3334, -0.00291, 0.9428, 0.3334, -0.00291, 0.9428, 0.8249, 0.4048, 0.3946, 0.8249, 0.4048, 0.3946, 0.8249, 0.4048, 0.3946])] * 3)])
me_mainskeleton_022 = bpy.data.meshes.new('mainSkeleton.022')
me_mainskeleton_022.from_pydata([(0.009991, -3.96, 0.5501), (-0.09875, -3.527, 0.8914), (-0.04364, -2.716, 0.7172), (0.009991, -3.96, 0.5501), (0.2785, -3.541, 0.5186), (0.3514, -3.904, 0.5071), (-0.04364, -2.716, 0.7172), (0.1521, -2.73, 0.4381), (0.009991, -3.96, 0.5501), (-0.123, -3.503, 1.243), (-0.06618, -3.959, 1.404), (0.1274, -3.886, 1.534), (0.4567, -3.771, 1.198), (0.3514, -3.904, 0.5071), (0.2785, -3.541, 0.5186), (0.3959, -3.414, 1.122), (0.4567, -3.771, 1.198), (0.2785, -3.541, 0.5186), (0.4567, -3.771, 1.198), (0.3959, -3.414, 1.122), (0.2299, -3.412, 1.441), (0.009991, -3.96, 0.5501), (0.1521, -2.73, 0.4381), (0.2785, -3.541, 0.5186), (0.09715, -2.642, 1.256), (-0.123, -3.503, 1.243), (0.05465, -3.425, 1.403), (-0.09875, -3.527, 0.8914), (-0.2195, -3.953, 1.186), (-0.1322, -2.686, 0.9489), (-0.1322, -2.686, 0.9489), (-0.04364, -2.716, 0.7172), (-0.09875, -3.527, 0.8914), (0.09715, -2.642, 1.256), (-0.1247, -2.68, 1.15), (-0.123, -3.503, 1.243), (0.3959, -3.414, 1.122), (0.2785, -3.541, 0.5186), (0.1521, -2.73, 0.4381), (0.1521, -2.73, 0.4381), (0.3004, -2.641, 0.9965), (0.3959, -3.414, 1.122), (0.3959, -3.414, 1.122), (0.3004, -2.641, 0.9965), (0.2299, -3.412, 1.441)], [], [(0, 1, 2), (3, 4, 5), (6, 7, 8), (9, 10, 11), (12, 13, 14), (15, 16, 17), (18, 19, 20), (21, 22, 23), (24, 25, 26), (27, 28, 29), (30, 31, 32), (33, 34, 35), (36, 37, 38), (39, 40, 41), (42, 43, 44)])
me_mainskeleton_022.materials.append(mat_default_obj_001)
me_mainskeleton_022.use_remesh_fix_poles = True
me_mainskeleton_022.use_remesh_preserve_attributes = False
me_mainskeleton_022.use_mirror_vertex_groups = False
me_mainskeleton_022.update()
me_mainskeleton_022.normals_split_custom_set([tuple(v) for v in zip(*[iter([-0.9529, -0.0003552, -0.3032, -0.9529, -0.0003552, -0.3032, -0.9529, -0.0003552, -0.3032, -0.126, 0.006221, -0.992, -0.126, 0.006221, -0.992, -0.126, 0.006221, -0.992, -0.8171, 0.04201, -0.575, -0.8171, 0.04201, -0.575, -0.8171, 0.04201, -0.575, -0.5957, 0.2012, 0.7776, -0.5957, 0.2012, 0.7776, -0.5957, 0.2012, 0.7776, 0.9623, 0.1991, -0.1851, 0.9623, 0.1991, -0.1851, 0.9623, 0.1991, -0.1851, 0.9695, 0.1196, -0.2139, 0.9695, 0.1196, -0.2139, 0.9695, 0.1196, -0.2139, 0.8612, 0.2413, 0.4474, 0.8612, 0.2413, 0.4474, 0.8612, 0.2413, 0.4474, 0.0303, -0.09415, -0.9951, 0.0303, -0.09415, -0.9951, 0.0303, -0.09415, -0.9951, -0.7002, 0.1688, 0.6937, -0.7002, 0.1688, 0.6937, -0.7002, 0.1688, 0.6937, -0.9201, -0.009829, -0.3915, -0.9201, -0.009829, -0.3915, -0.9201, -0.009829, -0.3915, -0.9346, -0.01287, -0.3556, -0.9346, -0.01287, -0.3556, -0.9346, -0.01287, -0.3556, -0.4417, 0.09977, 0.8916, -0.4417, 0.09977, 0.8916, -0.4417, 0.09977, 0.8916, 0.9679, 0.1295, -0.2156, 0.9679, 0.1295, -0.2156, 0.9679, 0.1295, -0.2156, 0.9607, 0.07528, -0.2672, 0.9607, 0.07528, -0.2672, 0.9607, 0.07528, -0.2672, 0.8724, 0.1818, 0.4536, 0.8724, 0.1818, 0.4536, 0.8724, 0.1818, 0.4536])] * 3)])

# ---- objects
ob_left_medial_surface = bpy.data.objects.new('Left Medial Surface', me_mainskeleton)
ob_right_medial_surface = bpy.data.objects.new('Right Medial Surface', me_mainskeleton_001)
ob_left_head = bpy.data.objects.new('Left Head', me_mainskeleton_002)
ob_left_radius_neck = bpy.data.objects.new('Left Radius Neck', me_mainskeleton_003)
ob_left_radial_tuberosity = bpy.data.objects.new('Left Radial Tuberosity', me_mainskeleton_004)
ob_left_radial_notch = bpy.data.objects.new('Left Radial Notch', me_mainskeleton_005)
ob_left_styloid_process_of_radius = bpy.data.objects.new('Left Styloid Process of Radius', me_mainskeleton_006)
ob_left_carpal_articular_surface = bpy.data.objects.new('Left Carpal Articular Surface', me_mainskeleton_007)
ob_left_lateral_surface = bpy.data.objects.new('Left Lateral Surface', me_mainskeleton_009)
ob_left_posterior_surface = bpy.data.objects.new('Left Posterior Surface', me_mainskeleton_010)
ob_left_posterior_border = bpy.data.objects.new('Left Posterior Border', me_mainskeleton_011)
ob_left_dorsal_tubercle = bpy.data.objects.new('Left Dorsal Tubercle', me_mainskeleton_012)
ob_right_head = bpy.data.objects.new('Right Head', me_mainskeleton_013)
ob_right_neck = bpy.data.objects.new('Right Neck', me_mainskeleton_014)
ob_right_radial_tuberosity = bpy.data.objects.new('Right Radial Tuberosity', me_mainskeleton_015)
ob_right_styloid_process_of_radius = bpy.data.objects.new('Right Styloid Process of Radius', me_mainskeleton_016)
ob_right_carpal_articlar_surface = bpy.data.objects.new('Right Carpal Articlar Surface', me_mainskeleton_017)
ob_right_lateral_surface = bpy.data.objects.new('Right Lateral Surface', me_mainskeleton_018)
ob_right_posterior_border = bpy.data.objects.new('Right Posterior Border', me_mainskeleton_019)
ob_right_radial_notch = bpy.data.objects.new('Right Radial Notch', me_mainskeleton_020)
ob_right_dorsal_tubercle = bpy.data.objects.new('Right Dorsal Tubercle', me_mainskeleton_021)
ob_right_posterior_surface = bpy.data.objects.new('Right Posterior Surface', me_mainskeleton_022)

# ---- transforms, parenting, visibility, modifiers, constraints
ob_left_medial_surface.location = (0.0, 3.974, 0.0)
ob_left_medial_surface.rotation_mode = 'QUATERNION'
ob_left_medial_surface.rotation_quaternion = (0.7071, 0.7071, 0.0, 0.0)
ob_left_medial_surface.lineart.crease_threshold = 0.0
ob_right_medial_surface.location = (0.0, -3.015, 0.0)
ob_right_medial_surface.rotation_mode = 'QUATERNION'
ob_right_medial_surface.rotation_quaternion = (0.7071, 0.7071, 0.0, 0.0)
ob_right_medial_surface.lineart.crease_threshold = 0.0
ob_left_head.location = (0.0, 3.974, 0.0)
ob_left_head.rotation_mode = 'QUATERNION'
ob_left_head.rotation_quaternion = (0.7071, 0.7071, 0.0, 0.0)
ob_left_head.lineart.crease_threshold = 0.0
ob_left_radius_neck.location = (0.0, 3.974, 0.0)
ob_left_radius_neck.rotation_mode = 'QUATERNION'
ob_left_radius_neck.rotation_quaternion = (0.7071, 0.7071, 0.0, 0.0)
ob_left_radius_neck.lineart.crease_threshold = 0.0
ob_left_radial_tuberosity.location = (0.0, 3.974, 0.0)
ob_left_radial_tuberosity.rotation_mode = 'QUATERNION'
ob_left_radial_tuberosity.rotation_quaternion = (0.7071, 0.7071, 0.0, 0.0)
ob_left_radial_tuberosity.lineart.crease_threshold = 0.0
ob_left_radial_notch.location = (0.0, 3.974, 0.0)
ob_left_radial_notch.rotation_mode = 'QUATERNION'
ob_left_radial_notch.rotation_quaternion = (0.7071, 0.7071, 0.0, 0.0)
ob_left_radial_notch.lineart.crease_threshold = 0.0
ob_left_styloid_process_of_radius.location = (0.0, 3.974, 0.0)
ob_left_styloid_process_of_radius.rotation_mode = 'QUATERNION'
ob_left_styloid_process_of_radius.rotation_quaternion = (0.7071, 0.7071, 0.0, 0.0)
ob_left_styloid_process_of_radius.lineart.crease_threshold = 0.0
ob_left_carpal_articular_surface.location = (0.0, 3.974, 0.0)
ob_left_carpal_articular_surface.rotation_mode = 'QUATERNION'
ob_left_carpal_articular_surface.rotation_quaternion = (0.7071, 0.7071, 0.0, 0.0)
ob_left_carpal_articular_surface.lineart.crease_threshold = 0.0
ob_left_lateral_surface.location = (0.0, 3.974, 0.0)
ob_left_lateral_surface.rotation_mode = 'QUATERNION'
ob_left_lateral_surface.rotation_quaternion = (0.7071, 0.7071, 0.0, 0.0)
ob_left_lateral_surface.lineart.crease_threshold = 0.0
ob_left_posterior_surface.location = (0.0, 3.974, 0.0)
ob_left_posterior_surface.rotation_mode = 'QUATERNION'
ob_left_posterior_surface.rotation_quaternion = (0.7071, 0.7071, 0.0, 0.0)
ob_left_posterior_surface.lineart.crease_threshold = 0.0
ob_left_posterior_border.location = (0.0, 3.974, 0.0)
ob_left_posterior_border.rotation_mode = 'QUATERNION'
ob_left_posterior_border.rotation_quaternion = (0.7071, 0.7071, 0.0, 0.0)
ob_left_posterior_border.lineart.crease_threshold = 0.0
ob_left_dorsal_tubercle.location = (0.0, 3.974, 0.0)
ob_left_dorsal_tubercle.rotation_mode = 'QUATERNION'
ob_left_dorsal_tubercle.rotation_quaternion = (0.7071, 0.7071, 0.0, 0.0)
ob_left_dorsal_tubercle.lineart.crease_threshold = 0.0
ob_right_head.location = (0.0, -3.015, 0.0)
ob_right_head.rotation_mode = 'QUATERNION'
ob_right_head.rotation_quaternion = (0.7071, 0.7071, 0.0, 0.0)
ob_right_head.lineart.crease_threshold = 0.0
ob_right_neck.location = (0.0, -3.015, 0.0)
ob_right_neck.rotation_mode = 'QUATERNION'
ob_right_neck.rotation_quaternion = (0.7071, 0.7071, 0.0, 0.0)
ob_right_neck.lineart.crease_threshold = 0.0
ob_right_radial_tuberosity.location = (0.0, -3.015, 0.0)
ob_right_radial_tuberosity.rotation_mode = 'QUATERNION'
ob_right_radial_tuberosity.rotation_quaternion = (0.7071, 0.7071, 0.0, 0.0)
ob_right_radial_tuberosity.lineart.crease_threshold = 0.0
ob_right_styloid_process_of_radius.location = (0.0, -3.015, 0.0)
ob_right_styloid_process_of_radius.rotation_mode = 'QUATERNION'
ob_right_styloid_process_of_radius.rotation_quaternion = (0.7071, 0.7071, 0.0, 0.0)
ob_right_styloid_process_of_radius.lineart.crease_threshold = 0.0
ob_right_carpal_articlar_surface.location = (0.0, -3.015, 0.0)
ob_right_carpal_articlar_surface.rotation_mode = 'QUATERNION'
ob_right_carpal_articlar_surface.rotation_quaternion = (0.7071, 0.7071, 0.0, 0.0)
ob_right_carpal_articlar_surface.lineart.crease_threshold = 0.0
ob_right_lateral_surface.location = (0.0, -3.015, 0.0)
ob_right_lateral_surface.rotation_mode = 'QUATERNION'
ob_right_lateral_surface.rotation_quaternion = (0.7071, 0.7071, 0.0, 0.0)
ob_right_lateral_surface.lineart.crease_threshold = 0.0
ob_right_posterior_border.location = (0.0, -3.015, 0.0)
ob_right_posterior_border.rotation_mode = 'QUATERNION'
ob_right_posterior_border.rotation_quaternion = (0.7071, 0.7071, 0.0, 0.0)
ob_right_posterior_border.lineart.crease_threshold = 0.0
ob_right_radial_notch.location = (0.0, -3.015, 0.0)
ob_right_radial_notch.rotation_mode = 'QUATERNION'
ob_right_radial_notch.rotation_quaternion = (0.7071, 0.7071, 0.0, 0.0)
ob_right_radial_notch.lineart.crease_threshold = 0.0
ob_right_dorsal_tubercle.location = (0.0, -3.015, 0.0)
ob_right_dorsal_tubercle.rotation_mode = 'QUATERNION'
ob_right_dorsal_tubercle.rotation_quaternion = (0.7071, 0.7071, 0.0, 0.0)
ob_right_dorsal_tubercle.lineart.crease_threshold = 0.0
ob_right_posterior_surface.location = (0.0, -3.015, 0.0)
ob_right_posterior_surface.rotation_mode = 'QUATERNION'
ob_right_posterior_surface.rotation_quaternion = (0.7071, 0.7071, 0.0, 0.0)
ob_right_posterior_surface.lineart.crease_threshold = 0.0

# ---- collection membership
scene.collection.objects.link(ob_left_medial_surface)
scene.collection.objects.link(ob_right_medial_surface)
scene.collection.objects.link(ob_left_head)
scene.collection.objects.link(ob_left_radius_neck)
scene.collection.objects.link(ob_left_radial_tuberosity)
scene.collection.objects.link(ob_left_radial_notch)
scene.collection.objects.link(ob_left_styloid_process_of_radius)
scene.collection.objects.link(ob_left_carpal_articular_surface)
scene.collection.objects.link(ob_left_lateral_surface)
scene.collection.objects.link(ob_left_posterior_surface)
scene.collection.objects.link(ob_left_posterior_border)
scene.collection.objects.link(ob_left_dorsal_tubercle)
scene.collection.objects.link(ob_right_head)
scene.collection.objects.link(ob_right_neck)
scene.collection.objects.link(ob_right_radial_tuberosity)
scene.collection.objects.link(ob_right_styloid_process_of_radius)
scene.collection.objects.link(ob_right_carpal_articlar_surface)
scene.collection.objects.link(ob_right_lateral_surface)
scene.collection.objects.link(ob_right_posterior_border)
scene.collection.objects.link(ob_right_radial_notch)
scene.collection.objects.link(ob_right_dorsal_tubercle)
scene.collection.objects.link(ob_right_posterior_surface)

# ---- scene / render settings (as saved in the file)
scene.frame_start = 1; scene.frame_end = 250; scene.frame_set(1)
scene.render.engine = 'BLENDER_EEVEE_NEXT'
scene.cycles.use_denoising = False
scene.cycles.samples = 128
scene.cycles.sampling_pattern = 'TABULATED_SOBOL'
scene.cycles.use_adaptive_sampling = False
scene.cycles.use_light_tree = False
scene.view_settings.view_transform = 'Filmic'
bpy.context.view_layer.update()

# ---- added for rendering (the .blend has no active camera and no usable light): camera, sun
cam_auto = bpy.data.cameras.new('AutoCamera')
cam_auto.lens = 50.0
cam_auto.sensor_width = 36.0
cam_auto.clip_end = 1000.0
ob_auto_camera = bpy.data.objects.new('AutoCamera', cam_auto)
scene.collection.objects.link(ob_auto_camera)
ob_auto_camera.location = (13.2754, -15.4001, 10.2786)
ob_auto_camera.rotation_euler = (1.09748, -7.21219e-08, 0.694738)
scene.camera = ob_auto_camera
light_auto_sun = bpy.data.lights.new('AutoSun', 'SUN')
light_auto_sun.energy = 3.0
light_auto_sun.angle = 0.0523599
ob_auto_sun = bpy.data.objects.new('AutoSun', light_auto_sun)
scene.collection.objects.link(ob_auto_sun)
ob_auto_sun.rotation_euler = (0.872665, 0.174533, 0.523599)
bpy.context.view_layer.update()

